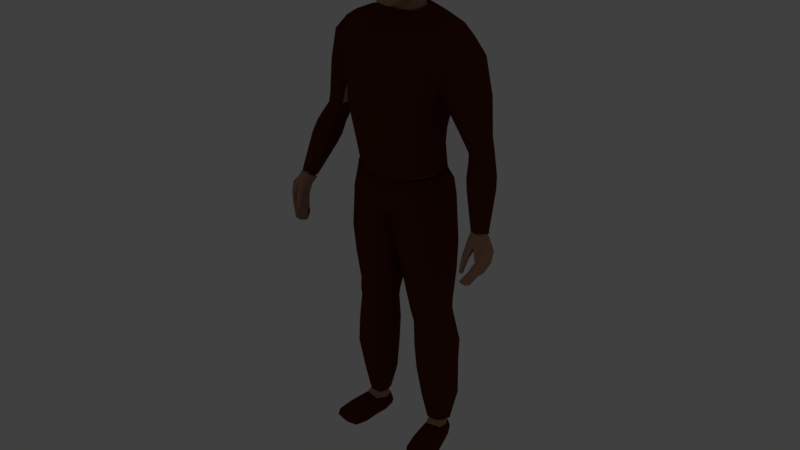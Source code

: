# Source: PlayerwithAnimation.blend  (saved by Blender 2.80.75; exported with 4.5.12 LTS)
import bpy
from mathutils import Matrix  # noqa: F401  (used for matrix-valued properties, if any)

bpy.ops.wm.read_factory_settings(use_empty=True)
scene = bpy.context.scene
scene.name = 'Scene'

# ---- collections
col_collection_1 = bpy.data.collections.new('Collection 1'); scene.collection.children.link(col_collection_1)

# ---- materials (node trees are filled in below, after node groups)
mat_material = bpy.data.materials.new('Material')
mat_material.alpha_threshold = 0.0
mat_material.use_transparent_shadow = False
mat_material.diffuse_color = (0.477, 0.2724, 0.1667, 1.0)
mat_material.roughness = 0.5
mat_material.line_color = (0.0, 0.0, 0.0, 1.0)
mat_spodnie = bpy.data.materials.new('Spodnie')
mat_spodnie.alpha_threshold = 0.0
mat_spodnie.use_transparent_shadow = False
mat_spodnie.diffuse_color = (0.0985, 0.02197, 0.007073, 1.0)
mat_spodnie.roughness = 0.5
mat_spodnie.specular_intensity = 0.0
mat_zbrojak = bpy.data.materials.new('zbrojak')
mat_zbrojak.use_transparent_shadow = False
mat_metallic_paint = bpy.data.materials.new('Metallic Paint')
mat_metallic_paint.alpha_threshold = 0.0
mat_metallic_paint.use_transparent_shadow = False
mat_metallic_paint.diffuse_color = (0.0, 0.0, 0.4564, 1.0)
mat_metallic_paint.roughness = 0.5
mat_koszula = bpy.data.materials.new('koszula')
mat_koszula.use_transparent_shadow = False
mat_molten = bpy.data.materials.new('Molten')
mat_molten.alpha_threshold = 0.0
mat_molten.use_transparent_shadow = False
mat_molten.roughness = 0.5

# ---- node groups
ng_metallicpaint__000 = bpy.data.node_groups.new('MetallicPaint..000', 'ShaderNodeTree')
_s = ng_metallicpaint__000.interface.new_socket(name='Shader', in_out='OUTPUT', socket_type='NodeSocketShader')
_s = ng_metallicpaint__000.interface.new_socket(name='PaintColor', in_out='INPUT', socket_type='NodeSocketColor')
_s.default_value = (0.8, 0.8, 0.8, 1.0)
_s = ng_metallicpaint__000.interface.new_socket(name='SpecularColor', in_out='INPUT', socket_type='NodeSocketColor')
_s.default_value = (0.8, 0.8, 0.8, 1.0)
_N = ng_metallicpaint__000.nodes; _L = ng_metallicpaint__000.links
n0 = _N.new('ShaderNodeLayerWeight'); n0.name = 'Layer Weight'; n0.location = (-186, 126)
n0.width = 150
n0.inputs[0].default_value = 0.7
n1 = _N.new('ShaderNodeMath'); n1.name = 'Math'; n1.location = (8, 139)
n1.width = 130
n1.operation = 'MULTIPLY'
n1.inputs[1].default_value = 1.7
n2 = _N.new('ShaderNodeMixShader'); n2.name = 'Mix Shader'; n2.location = (186, 1)
n2.width = 150
n3 = _N.new('ShaderNodeMix'); n3.name = 'Mix'; n3.location = (-135, -129)
n3.width = 113
n3.data_type = 'RGBA'
n3.inputs[0].default_value = 0.15
n4 = _N.new('ShaderNodeBsdfAnisotropic'); n4.name = 'Glossy BSDF'; n4.location = (0, -139)
n4.width = 163
n4.distribution = 'BECKMANN'
n4.inputs[1].default_value = 0.09995
n5 = _N.new('ShaderNodeBsdfAnisotropic'); n5.name = 'Glossy BSDF.001'; n5.location = (-76, 5)
n5.width = 171
n5.distribution = 'BECKMANN'
n5.inputs[1].default_value = 0.7642
n6 = _N.new('NodeGroupInput'); n6.name = 'Group Input'; n6.location = (-491, -119)
n7 = _N.new('ShaderNodeHueSaturation'); n7.name = 'Hue Saturation Value'; n7.location = (-309, -4)
n7.label = 'Repeat Color'
n8 = _N.new('NodeGroupOutput'); n8.name = 'Group Output'; n8.location = (374, 9)
_L.new(n2.outputs[0], n8.inputs[0])
_L.new(n4.outputs[0], n2.inputs[2])
_L.new(n5.outputs[0], n2.inputs[1])
_L.new(n3.outputs[2], n4.inputs[0])
_L.new(n0.outputs[0], n1.inputs[0])
_L.new(n6.outputs[1], n3.inputs[7])
_L.new(n1.outputs[0], n2.inputs[0])
_L.new(n6.outputs[0], n7.inputs[4])
_L.new(n7.outputs[0], n5.inputs[0])
_L.new(n7.outputs[0], n3.inputs[6])
n8.is_active_output = True

# ---- material node trees
mat_zbrojak.use_nodes = True; mat_zbrojak.node_tree.nodes.clear()
_N = mat_zbrojak.node_tree.nodes; _L = mat_zbrojak.node_tree.links
n0 = _N.new('ShaderNodeOutputMaterial'); n0.name = 'Material Output'; n0.location = (300, 300)
n1 = _N.new('ShaderNodeBsdfPrincipled'); n1.name = 'Principled BSDF'; n1.location = (10, 300)
n1.distribution = 'GGX'
n1.subsurface_method = 'BURLEY'
n1.inputs[3].default_value = 1.45
n1.inputs[27].default_value = (0.0, 0.0, 0.0, 1.0)
n1.inputs[28].default_value = 1.0
_L.new(n1.outputs[0], n0.inputs[0])
n0.is_active_output = True
mat_metallic_paint.use_nodes = True; mat_metallic_paint.node_tree.nodes.clear()
_N = mat_metallic_paint.node_tree.nodes; _L = mat_metallic_paint.node_tree.links
n0 = _N.new('ShaderNodeRGB'); n0.name = 'RGB'; n0.location = (-347, -10)
n0.outputs[0].default_value = (0.8, 0.8, 0.8, 1.0)
n1 = _N.new('ShaderNodeRGB'); n1.name = 'RGB.001'; n1.location = (-347, 187)
n1.outputs[0].default_value = (0.2489, 0.253, 0.2243, 1.0)
n2 = _N.new('ShaderNodeOutputMaterial'); n2.name = 'Material Output'; n2.location = (192, 44)
n2.width = 154
n3 = _N.new('ShaderNodeGroup'); n3.name = 'Group'; n3.location = (-107, 60)
n3.width = 200
n3.node_tree = ng_metallicpaint__000
_L.new(n3.outputs[0], n2.inputs[0])
_L.new(n0.outputs[0], n3.inputs[1])
_L.new(n1.outputs[0], n3.inputs[0])
n2.is_active_output = True
mat_koszula.use_nodes = True; mat_koszula.node_tree.nodes.clear()
_N = mat_koszula.node_tree.nodes; _L = mat_koszula.node_tree.links
n0 = _N.new('ShaderNodeOutputMaterial'); n0.name = 'Material Output'; n0.location = (300, 300)
n1 = _N.new('ShaderNodeBsdfPrincipled'); n1.name = 'Principled BSDF'; n1.location = (10, 300)
n1.distribution = 'GGX'
n1.subsurface_method = 'BURLEY'
n1.inputs[0].default_value = (0.09465, 0.8, 0.1569, 1.0)
n1.inputs[3].default_value = 1.45
n1.inputs[27].default_value = (0.0, 0.0, 0.0, 1.0)
n1.inputs[28].default_value = 1.0
_L.new(n1.outputs[0], n0.inputs[0])
n0.is_active_output = True
mat_molten.use_nodes = True; mat_molten.node_tree.nodes.clear()
_N = mat_molten.node_tree.nodes; _L = mat_molten.node_tree.links
n0 = _N.new('ShaderNodeBlackbody'); n0.name = 'Blackbody'; n0.location = (376, 239)
n0.width = 156
n1 = _N.new('ShaderNodeValToRGB'); n1.name = 'ColorRamp'; n1.location = (376, 148)
while len(n1.color_ramp.elements) > 1: n1.color_ramp.elements.remove(n1.color_ramp.elements[-1])
n1.color_ramp.elements[0].position = 0.5182; n1.color_ramp.elements[0].color = (0.0, 0.0, 0.0, 1.0)
_e = n1.color_ramp.elements.new(1.0); _e.color = (1.0, 1.0, 1.0, 1.0)
n2 = _N.new('ShaderNodeEmission'); n2.name = 'Emission'; n2.location = (716, 126)
n3 = _N.new('ShaderNodeOutputMaterial'); n3.name = 'Material Output'; n3.location = (1206, 44)
n4 = _N.new('ShaderNodeBump'); n4.name = 'Bump'; n4.location = (376, -76)
n4.inputs[0].default_value = 0.4545
n4.inputs[1].default_value = 0.1
n4.inputs[2].default_value = 1.0
n5 = _N.new('ShaderNodeMixShader'); n5.name = 'Mix Shader'; n5.location = (966, 57)
n5.inputs[0].default_value = 0.3909
n6 = _N.new('ShaderNodeMath'); n6.name = 'Math'; n6.location = (136, 73)
n6.operation = 'MULTIPLY'
n6.inputs[1].default_value = 2500.0
n7 = _N.new('ShaderNodeBsdfAnisotropic'); n7.name = 'Glossy BSDF'; n7.location = (716, 14)
n7.distribution = 'GGX'
n7.inputs[1].default_value = 0.7692
n8 = _N.new('ShaderNodeMix'); n8.name = 'Mix'; n8.location = (-683, 83)
n8.data_type = 'RGBA'
n8.inputs[0].default_value = 0.1909
n9 = _N.new('ShaderNodeTexCoord'); n9.name = 'Texture Coordinate'; n9.location = (-1346, 115)
n9.width = 142
n10 = _N.new('ShaderNodeMapping'); n10.name = 'Mapping'; n10.location = (-1103, 222)
n11 = _N.new('ShaderNodeTexNoise'); n11.name = 'Noise Texture'; n11.location = (-1103, -68)
n11.inputs[2].default_value = 3.1
n11.inputs[3].default_value = 7.6
n11.inputs[8].default_value = 1.45
n12 = _N.new('ShaderNodeTexNoise'); n12.name = 'Noise Texture.001'; n12.location = (-443, 79)
n12.inputs[2].default_value = 2.5
n12.inputs[3].default_value = 16.0
n13 = _N.new('ShaderNodeValToRGB'); n13.name = 'ColorRamp.001'; n13.location = (-203, 103)
while len(n13.color_ramp.elements) > 1: n13.color_ramp.elements.remove(n13.color_ramp.elements[-1])
n13.color_ramp.elements[0].position = 0.2318; n13.color_ramp.elements[0].color = (0.0, 0.0, 0.0, 1.0)
_e = n13.color_ramp.elements.new(0.6); _e.color = (1.0, 1.0, 1.0, 1.0)
_L.new(n12.outputs[1], n13.inputs[0])
_L.new(n6.outputs[0], n0.inputs[0])
_L.new(n13.outputs[0], n6.inputs[0])
_L.new(n2.outputs[0], n5.inputs[1])
_L.new(n0.outputs[0], n2.inputs[0])
_L.new(n9.outputs[3], n10.inputs[0])
_L.new(n13.outputs[0], n1.inputs[0])
_L.new(n1.outputs[0], n2.inputs[1])
_L.new(n10.outputs[0], n8.inputs[6])
_L.new(n5.outputs[0], n3.inputs[0])
_L.new(n7.outputs[0], n5.inputs[2])
_L.new(n4.outputs[0], n7.inputs[4])
_L.new(n6.outputs[0], n4.inputs[3])
_L.new(n8.outputs[2], n12.inputs[0])
_L.new(n11.outputs[1], n8.inputs[7])
_L.new(n9.outputs[3], n11.inputs[0])
n3.is_active_output = True

# ---- world
world_world = bpy.data.worlds.new('World'); scene.world = world_world
world_world.color = (0.05088, 0.05088, 0.05088)
world_world.use_sun_shadow = False
world_world.sun_shadow_jitter_overblur = 0.0
world_world.cycles.sampling_method = 'MANUAL'

# ---- meshes
me_material_preview_mesh_001 = bpy.data.meshes.new('Material_Preview_Mesh.001')
me_material_preview_mesh_001.from_pydata([], [], [])
me_material_preview_mesh_001.use_remesh_preserve_volume = False
me_material_preview_mesh_001.use_remesh_preserve_attributes = False
me_material_preview_mesh_001.use_mirror_vertex_groups = False
me_material_preview_mesh_001.update()
me_cube = bpy.data.meshes.new('Cube')
me_cube.from_pydata([(0.03386, 0.07727, 1.711), (0.07845, -0.03646, 1.709), (0.03178, -0.06259, 1.536), (0.03536, -0.04491, 1.764), (0.03879, 0.03405, 1.764), (0.04413, 0.02926, 1.562), (0.02957, -0.09371, 1.599), (0.03258, -0.0929, 1.702), (0.07466, -0.03889, 1.611), (0.07226, 0.0273, 1.626), (0.07946, 0.02969, 1.711), (0.02717, 0.07649, 1.629), (0.03609, 0.06179, 1.74), (0.05202, 0.05526, 1.626), (0.05779, 0.02571, 1.585), (0.0641, -0.03972, 1.743), (0.05563, -0.07004, 1.6), (0.02817, -0.08479, 1.544), (0.02998, 0.05329, 1.585), (0.06039, 0.05633, 1.704), (0.05839, -0.04397, 1.565), (0.06665, 0.02979, 1.743), (0.06025, -0.06883, 1.698), (0.03279, -0.07937, 1.737), (0.0, -0.04798, 1.77), (0.0, 0.03713, 1.772), (0.03905, -0.002654, 1.774), (0.0, -0.06565, 1.529), (0.04595, 0.06864, 1.511), (0.03484, -0.01636, 1.552), (0.03228, -0.09464, 1.657), (0.0, -0.1037, 1.601), (0.0, -0.1029, 1.708), (0.08106, -0.03593, 1.663), (0.07924, 0.03003, 1.671), (0.08182, -0.004906, 1.622), (0.08643, -0.001615, 1.717), (0.03065, 0.08172, 1.675), (0.0, 0.08543, 1.631), (0.0, 0.08624, 1.719), (0.04808, -0.06667, 1.569), (0.05337, -0.06417, 1.727), (0.04889, 0.04774, 1.597), (0.05641, 0.05012, 1.729), (0.05733, 0.05843, 1.668), (0.064, -0.008078, 1.576), (0.07, -0.002388, 1.752), (0.06061, -0.06807, 1.653), (0.08899, -0.001971, 1.674), (0.0, 0.05934, 1.584), (0.0, 0.06795, 1.748), (0.0, -0.09111, 1.541), (0.0, -0.08569, 1.743), (0.0, -0.002703, 1.783), (0.0, -0.01636, 1.544), (0.0, -0.1065, 1.662), (0.0, 0.09203, 1.681), (0.1288, 0.06329, 0.9783), (0.1207, -0.04331, 0.9722), (0.1889, -0.005905, 1.439), (0.0, 0.09911, 0.8979), (0.0, -0.07438, 0.8849), (0.0, 0.08315, 1.476), (0.0, -0.03541, 1.463), (0.117, 0.03294, 1.109), (0.1375, 0.04012, 1.231), (0.1688, 0.07099, 1.333), (0.1139, -0.04701, 1.103), (0.1336, -0.05252, 1.229), (0.0, 0.05665, 1.086), (0.0, 0.0688, 1.21), (0.0, 0.1136, 1.328), (0.0, -0.1203, 1.325), (0.0, -0.1053, 1.21), (0.0, -0.09308, 1.081), (0.02557, 0.1009, 0.8916), (0.02686, -0.07603, 0.8908), (0.06873, 0.09826, 1.475), (0.0681, -0.03541, 1.475), (0.04718, -0.09308, 1.09), (0.04738, -0.1053, 1.219), (0.06153, -0.1089, 1.315), (0.0427, 0.1251, 1.319), (0.03947, 0.08023, 1.216), (0.03938, 0.06678, 1.089), (0.0, 0.05773, 1.543), (0.0, -0.01199, 1.512), (0.031, 0.05773, 1.543), (0.03743, -0.01199, 1.512), (0.153, 0.0632, 0.08961), (0.157, 0.02889, 0.09008), (0.111, 0.05457, 0.08882), (0.1173, 0.01526, 0.08954), (0.1308, -0.04651, 0.9187), (0.1399, 0.06265, 0.9236), (0.02689, 0.07729, 0.843), (0.02831, -0.05995, 0.8413), (0.0, -0.0936, 0.9755), (0.1241, 0.05376, 1.044), (0.1187, -0.04755, 1.038), (0.0, 0.09737, 0.9748), (0.04006, -0.0936, 0.9842), (0.03544, 0.1088, 0.9835), (0.1393, -0.01249, 0.5567), (0.146, 0.04803, 0.5579), (0.06887, 0.05171, 0.555), (0.06863, -0.01635, 0.5529), (0.1451, -0.004457, 0.4852), (0.1506, 0.05063, 0.4873), (0.08596, 0.0522, 0.4783), (0.08604, -0.008619, 0.4761), (0.1565, 0.05617, 0.7719), (0.03755, 0.05905, 0.7565), (0.03747, -0.03909, 0.7533), (0.1462, -0.03997, 0.769), (0.1701, 0.004561, 0.2904), (0.1773, 0.07643, 0.2966), (0.09337, 0.07008, 0.2951), (0.09376, -0.001634, 0.2886), (0.1483, 0.04328, 0.5229), (0.07744, 0.04799, 0.5169), (0.07738, -0.01355, 0.5136), (0.1423, -0.01213, 0.52), (0.07938, 0.09086, 0.9311), (0.07896, -0.06891, 0.9322), (0.1367, 0.08847, 1.455), (0.1369, -0.02614, 1.458), (0.09683, -0.07318, 1.094), (0.1124, -0.08242, 1.22), (0.1336, -0.08588, 1.321), (0.1326, 0.1113, 1.316), (0.1109, 0.06766, 1.218), (0.09554, 0.05685, 1.1), (0.1301, 0.06766, 0.08762), (0.1394, 0.0174, 0.08826), (0.08388, -0.07341, 0.8797), (0.08393, 0.08567, 0.8732), (0.08451, 0.08992, 1.01), (0.08994, -0.07508, 1.013), (0.1076, -0.03176, 0.5547), (0.1078, 0.06752, 0.5558), (0.119, -0.02182, 0.4797), (0.1188, 0.069, 0.4841), (0.0961, 0.0774, 0.7638), (0.09591, -0.06268, 0.7608), (0.1352, -0.01218, 0.289), (0.1356, 0.09565, 0.2962), (0.1135, 0.06225, 0.5201), (0.1135, -0.03041, 0.5164), (0.1375, 0.01234, 0.9878), (0.0, 0.01242, 0.8791), (0.1228, -0.004197, 1.108), (0.1441, -0.002991, 1.231), (0.01179, 0.01217, 0.8795), (0.08309, 0.02921, 1.485), (0.0, 0.06864, 1.508), (0.05236, 0.03168, 1.532), (0.1632, 0.04855, 0.09016), (0.1049, 0.03183, 0.08922), (0.01126, 0.009412, 0.8338), (0.1492, 0.01104, 0.9309), (0.1316, 0.002012, 1.047), (0.05621, 0.01801, 0.5528), (0.1535, 0.01973, 0.5577), (0.07468, 0.02174, 0.4757), (0.1575, 0.02479, 0.4876), (0.166, 0.01051, 0.7721), (0.02074, 0.01095, 0.7527), (0.08032, 0.03297, 0.2915), (0.1851, 0.04208, 0.2939), (0.1555, 0.01535, 0.5225), (0.06547, 0.01581, 0.5139), (0.109, 0.06812, 0.0211), (0.1379, 0.02931, 1.466), (0.1824, 0.07772, 1.382), (0.1824, -0.03106, 1.386), (0.0, 0.1091, 1.403), (0.0, -0.0833, 1.394), (0.05171, 0.1205, 1.398), (0.06253, -0.0833, 1.391), (0.134, -0.06521, 1.392), (0.1336, 0.1076, 1.392), (0.188, 0.06639, 1.433), (0.1632, -0.04016, 1.328), (0.1924, 0.0292, 1.443), (0.1764, 0.01678, 1.32), (0.2109, 0.07772, 1.331), (0.2287, 0.06639, 1.387), (0.2129, -0.03105, 1.334), (0.2308, -0.005902, 1.395), (0.2355, 0.0292, 1.396), (0.1851, 0.01679, 1.275), (0.1864, -0.02644, 1.286), (0.1886, 0.06733, 1.29), (0.3407, -0.04109, 0.8878), (0.2891, 0.05239, 1.114), (0.3081, 0.04626, 1.128), (0.2855, -0.006422, 1.134), (0.3078, 0.007354, 1.142), (0.3141, 0.02547, 1.135), (0.2558, 0.02171, 1.11), (0.2595, -0.0007832, 1.122), (0.2653, 0.04918, 1.107), (0.3439, -0.02927, 1.04), (0.3626, -0.03911, 0.8973), (0.353, -0.07907, 0.9142), (0.3686, -0.0661, 0.9175), (0.3704, -0.05025, 0.905), (0.328, -0.0717, 0.9059), (0.334, -0.08363, 0.9168), (0.3293, -0.05267, 0.894), (0.3218, -0.04851, 1.032), (0.2954, -0.04475, 1.021), (0.2915, -0.02113, 1.008), (0.3465, -0.01013, 1.03), (0.342, 0.004808, 1.026), (0.32, 0.01128, 1.009), (0.2975, 0.007889, 1.002), (0.272, 0.02796, 1.296), (0.2095, -0.01945, 1.219), (0.2662, -0.002521, 1.299), (0.2416, -0.02472, 1.255), (0.2669, 0.06097, 1.287), (0.2446, 0.07094, 1.244), (0.2165, 0.06286, 1.215), (0.2087, 0.01835, 1.207), (0.336, -0.1424, 0.7711), (0.3317, -0.09603, 0.8995), (0.3432, -0.07165, 0.7623), (0.342, -0.03377, 0.8788), (0.3425, -0.1421, 0.7695), (0.3621, -0.09081, 0.9044), (0.3491, -0.07133, 0.7609), (0.3657, -0.03535, 0.885), (0.3718, -0.1142, 0.8366), (0.3721, -0.04347, 0.8074), (0.382, -0.04347, 0.8091), (0.3828, -0.1142, 0.8385), (0.3586, -0.05901, 0.7732), (0.3664, -0.05901, 0.7733), (0.3671, -0.1271, 0.8064), (0.3583, -0.1271, 0.8062), (0.3574, -0.1062, 0.8802), (0.3673, -0.03336, 0.8442), (0.3838, -0.03336, 0.8468), (0.3852, -0.1041, 0.8746), (0.3329, -0.09779, 0.7456), (0.3331, -0.1226, 0.7533), (0.3275, -0.07622, 0.8893), (0.3308, -0.05046, 0.8879), (0.3451, -0.122, 0.7505), (0.3448, -0.09715, 0.7427), (0.3783, -0.05046, 0.895), (0.3763, -0.07238, 0.9032), (0.3873, -0.06956, 0.8195), (0.3873, -0.09189, 0.8294), (0.3672, -0.09189, 0.8259), (0.3672, -0.06956, 0.816), (0.3547, -0.1044, 0.7951), (0.3544, -0.0862, 0.7881), (0.3707, -0.08169, 0.7844), (0.3707, -0.1044, 0.7954), (0.3928, -0.06001, 0.8577), (0.3928, -0.08206, 0.8667), (0.3513, -0.0838, 0.8676), (0.359, -0.06001, 0.8524), (0.3324, -0.1393, 0.8014), (0.3323, -0.127, 0.8465), (0.3293, -0.1287, 0.7951), (0.3283, -0.1132, 0.8416), (0.3403, -0.1393, 0.8004), (0.3489, -0.127, 0.8439), (0.3407, -0.1287, 0.7961), (0.3479, -0.1132, 0.839), (0.121, -0.1078, 0.004409), (0.1196, -0.1086, 0.0243), (0.1108, 0.06413, 0.008674), (0.107, 0.06426, 0.04792), (0.1974, -0.09324, 0.004409), (0.199, -0.09344, 0.0243), (0.1452, 0.07046, 0.008801), (0.1459, 0.07096, 0.04815), (0.1086, -0.01296, 0.01058), (0.1114, -0.009678, 0.06008), (0.174, -0.0004661, 0.01058), (0.1658, 0.00164, 0.06044), (0.0999, 0.0293, 0.05284), (0.1596, 0.03946, 0.0064), (0.1073, 0.02948, 0.0064), (0.1631, 0.0423, 0.05299), (0.1268, 0.06932, 0.007387), (0.1244, 0.07464, 0.04682), (0.1598, -0.1038, 0.00286), (0.16, -0.1045, 0.02524), (0.1402, -0.008579, 0.06522), (0.1413, -0.006952, 0.00769), (0.1334, 0.03455, 0.00318), (0.1184, -0.1129, 0.01396), (0.1456, 0.07454, 0.02104), (0.2016, -0.09697, 0.01396), (0.18, 0.001214, 0.02293), (0.1024, -0.0136, 0.02293), (0.1641, 0.04186, 0.01931), (0.1022, 0.03005, 0.01931), (0.1616, -0.1133, 0.01398), (0.1253, 0.07684, 0.02171), (0.1138, -0.06365, 0.005319), (0.1892, -0.04831, 0.03579), (0.1121, -0.06301, 0.03579), (0.1878, -0.04954, 0.005319), (0.1507, -0.05607, 0.04032), (0.1509, -0.05709, 0.002236), (0.1072, -0.06583, 0.01628), (0.1947, -0.04913, 0.01628), (0.04867, -0.01593, 1.492), (0.0, -0.01593, 1.489), (0.06134, 0.02993, 1.505), (0.3042, 0.02617, 1.178), (0.2453, -0.006726, 1.148), (0.274, -0.0125, 1.166), (0.2978, 0.004056, 1.184), (0.2982, 0.05103, 1.17), (0.2776, 0.05842, 1.148), (0.2516, 0.05379, 1.134), (0.2422, 0.02072, 1.135), (0.3233, -0.006289, 1.111), (0.2698, -0.01562, 1.09), (0.3228, 0.03403, 1.096), (0.299, 0.0405, 1.081), (0.2747, 0.03711, 1.073), (0.297, -0.02162, 1.102), (0.2659, 0.008091, 1.078), (0.3287, 0.01206, 1.104), (0.1657, 0.06507, 0.3922), (0.08798, 0.06257, 0.3867), (0.08823, -0.006811, 0.3821), (0.1591, -0.001388, 0.3879), (0.1273, 0.08475, 0.3903), (0.1272, -0.01924, 0.3842), (0.1734, 0.03357, 0.3909), (0.07524, 0.0272, 0.3834), (0.1637, 0.0185, 0.1763), (0.1652, 0.07434, 0.1792), (0.09903, 0.06636, 0.178), (0.1026, 0.007885, 0.175), (0.1361, 0.00359, 0.1746), (0.1313, 0.08671, 0.1779), (0.08895, 0.0348, 0.1764), (0.1749, 0.04861, 0.1781), (0.1458, -0.02769, 0.6688), (0.1546, 0.05352, 0.6709), (0.05292, 0.05692, 0.6614), (0.05275, -0.02924, 0.6587), (0.1034, 0.07463, 0.6656), (0.1032, -0.04946, 0.6635), (0.1634, 0.01518, 0.6709), (0.03764, 0.01452, 0.6583), (0.1499, 0.0531, 1.293), (0.0, 0.08641, 1.284), (0.0, -0.102, 1.282), (0.04687, 0.0966, 1.28), (0.05998, -0.0957, 1.28), (0.1219, -0.0752, 1.283), (0.1208, 0.08473, 1.28), (0.1563, 0.008506, 1.286), (0.1454, -0.03977, 1.29)], [], [(0, 37, 56, 39), (0, 39, 50, 12), (0, 12, 43, 19), (0, 19, 44, 37), (1, 33, 48, 36), (1, 36, 46, 15), (1, 15, 41, 22), (1, 22, 47, 33), (2, 27, 54, 29), (2, 29, 45, 20), (2, 20, 40, 17), (2, 17, 51, 27), (3, 15, 46, 26), (3, 26, 53, 24), (3, 24, 52, 23), (3, 23, 41, 15), (4, 21, 43, 12), (4, 12, 50, 25), (4, 25, 53, 26), (4, 26, 46, 21), (18, 87, 85, 49), (5, 18, 42, 14), (5, 14, 45, 29), (5, 156, 87, 18), (6, 17, 40, 16), (6, 16, 47, 30), (6, 30, 55, 31), (6, 31, 51, 17), (7, 30, 47, 22), (7, 22, 41, 23), (7, 23, 52, 32), (7, 32, 55, 30), (8, 20, 45, 35), (8, 35, 48, 33), (8, 33, 47, 16), (8, 16, 40, 20), (9, 14, 42, 13), (9, 13, 44, 34), (9, 34, 48, 35), (9, 35, 45, 14), (10, 34, 44, 19), (10, 19, 43, 21), (10, 21, 46, 36), (10, 36, 48, 34), (11, 18, 49, 38), (11, 38, 56, 37), (11, 37, 44, 13), (11, 13, 42, 18), (102, 75, 60, 100), (179, 78, 63, 177), (28, 155, 85, 87), (153, 76, 61, 150), (101, 79, 74, 97), (79, 80, 73, 74), (361, 81, 72, 359), (178, 82, 71, 176), (360, 83, 70, 358), (83, 84, 69, 70), (161, 151, 67, 99), (151, 152, 68, 67), (364, 185, 183, 365), (131, 132, 84, 83), (363, 131, 83, 360), (181, 130, 82, 178), (362, 129, 81, 361), (127, 128, 80, 79), (138, 127, 79, 101), (348, 341, 90, 157), (173, 154, 78, 126), (180, 126, 78, 179), (137, 123, 75, 102), (29, 88, 156, 5), (316, 28, 87, 156), (315, 314, 88, 86), (90, 285, 289, 157), (346, 342, 89, 133), (347, 343, 91, 158), (345, 344, 92, 134), (124, 76, 96, 135), (153, 75, 95, 159), (123, 57, 94, 136), (149, 58, 93, 160), (132, 137, 102, 84), (124, 138, 101, 76), (149, 161, 99, 58), (76, 101, 97, 61), (84, 102, 100, 69), (354, 352, 106, 139), (356, 351, 105, 162), (353, 350, 104, 140), (355, 349, 103, 163), (148, 121, 110, 141), (171, 120, 109, 164), (147, 119, 108, 142), (170, 122, 107, 165), (160, 93, 114, 166), (136, 94, 111, 143), (159, 95, 112, 167), (135, 96, 113, 144), (338, 335, 118, 145), (340, 334, 117, 168), (337, 333, 116, 146), (339, 336, 115, 169), (163, 103, 122, 170), (140, 104, 119, 147), (162, 105, 120, 171), (139, 106, 121, 148), (103, 139, 148, 122), (105, 140, 147, 120), (334, 337, 146, 117), (336, 338, 145, 115), (93, 135, 144, 114), (95, 136, 143, 112), (120, 147, 142, 109), (122, 148, 141, 107), (351, 353, 140, 105), (349, 354, 139, 103), (58, 99, 138, 124), (64, 98, 137, 132), (75, 123, 136, 95), (58, 124, 135, 93), (341, 345, 134, 90), (343, 346, 133, 91), (134, 294, 285, 90), (98, 57, 123, 137), (175, 59, 126, 180), (184, 173, 126, 59), (99, 67, 127, 138), (67, 68, 128, 127), (365, 183, 129, 362), (174, 66, 130, 181), (357, 65, 131, 363), (65, 64, 132, 131), (182, 125, 173, 184), (92, 283, 294, 134), (106, 162, 171, 121), (104, 163, 170, 119), (333, 339, 169, 116), (335, 340, 168, 118), (96, 159, 167, 113), (94, 160, 166, 111), (119, 170, 165, 108), (121, 171, 164, 110), (350, 355, 163, 104), (352, 356, 162, 106), (57, 98, 161, 149), (57, 149, 160, 94), (76, 153, 159, 96), (344, 347, 158, 92), (158, 286, 283, 92), (314, 316, 156, 88), (54, 86, 88, 29), (125, 77, 154, 173), (342, 348, 157, 89), (357, 66, 185, 364), (64, 65, 152, 151), (98, 64, 151, 161), (75, 153, 150, 60), (182, 174, 181, 125), (183, 175, 180, 129), (129, 180, 179, 81), (125, 181, 178, 77), (77, 178, 176, 62), (81, 179, 177, 72), (317, 320, 198, 199), (321, 317, 199, 196), (319, 318, 201, 197), (320, 319, 197, 198), (184, 59, 189, 190), (174, 182, 187, 186), (66, 174, 186, 193), (185, 66, 193, 191), (183, 185, 191, 192), (59, 175, 188, 189), (175, 183, 192, 188), (182, 184, 190, 187), (215, 214, 207, 204), (211, 212, 209, 205), (203, 211, 205, 206), (212, 213, 208, 209), (322, 321, 196, 195), (323, 322, 195, 202), (324, 323, 202, 200), (318, 324, 200, 201), (207, 252, 233, 204), (206, 253, 252, 207), (205, 231, 253, 206), (209, 227, 231, 205), (214, 203, 206, 207), (216, 215, 204, 194), (217, 216, 194, 210), (213, 217, 210, 208), (331, 329, 217, 213), (329, 328, 216, 217), (328, 327, 215, 216), (332, 325, 203, 214), (326, 331, 213, 212), (325, 330, 211, 203), (330, 326, 212, 211), (327, 332, 214, 215), (192, 191, 225, 219), (191, 193, 224, 225), (193, 186, 223, 224), (186, 187, 222, 223), (189, 188, 221, 220), (188, 192, 219, 221), (187, 190, 218, 222), (190, 189, 220, 218), (265, 249, 229, 243), (243, 229, 233, 244), (263, 253, 231, 245), (245, 231, 227, 242), (247, 250, 230, 226), (208, 248, 227, 209), (240, 237, 234, 241), (261, 255, 237, 240), (238, 235, 236, 239), (259, 257, 235, 238), (246, 259, 238, 228), (228, 238, 239, 232), (250, 261, 240, 230), (230, 240, 241, 226), (237, 245, 242, 234), (255, 263, 245, 237), (235, 243, 244, 236), (257, 265, 243, 235), (234, 242, 264, 256), (256, 264, 265, 257), (236, 244, 262, 254), (254, 262, 263, 255), (232, 239, 260, 251), (251, 260, 261, 250), (226, 241, 258, 247), (247, 258, 259, 246), (241, 234, 256, 258), (258, 256, 257, 259), (239, 236, 254, 260), (260, 254, 255, 261), (210, 249, 248, 208), (194, 229, 249, 210), (228, 232, 251, 246), (246, 251, 250, 247), (244, 233, 252, 262), (262, 252, 253, 263), (264, 248, 249, 265), (266, 267, 269, 268), (268, 269, 273, 272), (272, 273, 271, 270), (270, 271, 267, 266), (268, 272, 270, 266), (273, 269, 248, 264), (204, 233, 229, 194), (271, 273, 264, 242), (269, 267, 227, 248), (267, 271, 242, 227), (303, 286, 277, 172), (305, 291, 281, 298), (313, 307, 279, 299), (304, 293, 275, 297), (311, 309, 278, 292), (310, 308, 275, 293), (91, 277, 286, 158), (296, 287, 284, 295), (302, 289, 285, 300), (312, 308, 283, 301), (298, 281, 289, 302), (290, 280, 287, 296), (133, 291, 277, 91), (301, 283, 286, 303), (89, 281, 291, 133), (276, 290, 296, 288), (288, 296, 295, 282), (157, 289, 281, 89), (307, 310, 293, 279), (306, 311, 292, 274), (299, 279, 293, 304), (172, 277, 291, 305), (276, 172, 305, 290), (278, 299, 304, 292), (282, 301, 303, 288), (280, 298, 302, 287), (306, 312, 301, 282), (287, 302, 300, 284), (292, 304, 297, 274), (309, 313, 299, 278), (290, 305, 298, 280), (288, 303, 172, 276), (284, 300, 313, 309), (274, 297, 312, 306), (282, 295, 311, 306), (285, 294, 310, 307), (297, 275, 308, 312), (294, 283, 308, 310), (295, 284, 309, 311), (300, 285, 307, 313), (78, 154, 316, 314), (63, 78, 314, 315), (154, 77, 28, 316), (77, 62, 155, 28), (219, 225, 324, 318), (225, 224, 323, 324), (224, 223, 322, 323), (223, 222, 321, 322), (220, 221, 319, 320), (221, 219, 318, 319), (222, 218, 317, 321), (218, 220, 320, 317), (196, 199, 332, 327), (197, 201, 326, 330), (198, 197, 330, 325), (201, 200, 331, 326), (199, 198, 325, 332), (195, 196, 327, 328), (202, 195, 328, 329), (200, 202, 329, 331), (110, 164, 340, 335), (108, 165, 339, 333), (107, 141, 338, 336), (109, 142, 337, 334), (165, 107, 336, 339), (142, 108, 333, 337), (164, 109, 334, 340), (141, 110, 335, 338), (116, 169, 348, 342), (118, 168, 347, 344), (117, 146, 346, 343), (115, 145, 345, 341), (145, 118, 344, 345), (168, 117, 343, 347), (146, 116, 342, 346), (169, 115, 341, 348), (113, 167, 356, 352), (111, 166, 355, 350), (114, 144, 354, 349), (112, 143, 353, 351), (166, 114, 349, 355), (143, 111, 350, 353), (167, 112, 351, 356), (144, 113, 352, 354), (65, 357, 364, 152), (66, 357, 363, 130), (68, 365, 362, 128), (128, 362, 361, 80), (130, 363, 360, 82), (152, 364, 365, 68), (82, 360, 358, 71), (80, 361, 359, 73)])
me_cube.polygons.foreach_set('use_smooth', [True] * 347)
me_cube.materials.append(mat_material)
me_cube.materials.append(mat_spodnie)
me_cube.use_remesh_preserve_volume = False
me_cube.use_remesh_preserve_attributes = False
me_cube.use_mirror_vertex_groups = False
me_cube.update()
me_cube_002 = bpy.data.meshes.new('Cube.002')
me_cube_002.from_pydata([(0.1473, 0.07714, 0.9808), (0.1395, -0.05702, 0.9734), (0.0, 0.1171, 0.8842), (0.0, -0.08851, 0.8667), (0.02151, 0.1219, 0.8824), (0.0246, -0.09743, 0.8819), (0.1597, 0.0714, 0.08544), (0.1655, 0.02051, 0.08662), (0.1027, 0.06168, 0.08473), (0.1086, 0.005787, 0.08566), (0.1479, -0.06206, 0.9214), (0.158, 0.07716, 0.9255), (0.01131, 0.09408, 0.839), (0.01225, -0.07646, 0.8381), (0.0, -0.1067, 1.001), (0.1397, 0.05923, 1.014), (0.1343, -0.05373, 1.012), (0.0, 0.1109, 1.001), (0.04824, -0.1062, 1.002), (0.04163, 0.1217, 1.003), (0.1567, -0.02791, 0.556), (0.1638, 0.06298, 0.5567), (0.05274, 0.06795, 0.5509), (0.05208, -0.03211, 0.5486), (0.1629, -0.01942, 0.4851), (0.1683, 0.06492, 0.4919), (0.06887, 0.06797, 0.4784), (0.06997, -0.02503, 0.4724), (0.1745, 0.07098, 0.7722), (0.02148, 0.07551, 0.7531), (0.02094, -0.05491, 0.7491), (0.1635, -0.0555, 0.7686), (0.1886, -0.009536, 0.2837), (0.1742, 0.08807, 0.3074), (0.07549, 0.07795, 0.2946), (0.07868, -0.01918, 0.2862), (0.167, 0.05699, 0.5247), (0.06074, 0.06378, 0.5134), (0.06125, -0.02947, 0.5084), (0.1597, -0.02758, 0.5198), (0.08776, 0.1125, 0.9298), (0.08764, -0.09046, 0.9311), (0.1285, 0.07841, 0.08363), (0.1429, 0.005816, 0.0852), (0.08844, -0.09619, 0.8785), (0.08894, 0.1082, 0.8706), (0.0943, 0.102, 1.007), (0.1013, -0.08617, 1.007), (0.109, -0.05483, 0.5521), (0.1085, 0.09062, 0.5532), (0.1216, -0.0448, 0.4773), (0.1192, 0.09195, 0.4879), (0.09763, 0.1006, 0.7623), (0.09792, -0.08569, 0.758), (0.1382, -0.03515, 0.287), (0.1347, 0.0971, 0.2967), (0.1145, 0.08548, 0.5203), (0.1156, -0.0534, 0.5136), (0.1605, 0.01122, 0.9908), (0.0, 0.01365, 0.8558), (0.0, 0.01299, 0.8625), (0.1741, 0.04787, 0.08648), (0.09836, 0.03152, 0.08505), (0.0, 0.009247, 0.8314), (0.1721, 0.009326, 0.9345), (0.1488, 0.0006383, 1.014), (0.03346, 0.01843, 0.548), (0.1767, 0.01815, 0.5572), (0.05158, 0.02193, 0.473), (0.1806, 0.02332, 0.4901), (0.1891, 0.008591, 0.7729), (0.0, 0.01107, 0.7489), (0.05712, 0.03254, 0.2899), (0.1966, 0.04228, 0.2996), (0.1785, 0.01239, 0.5236), (0.04288, 0.01537, 0.5084), (0.1836, 0.07926, 0.3964), (0.07018, 0.07752, 0.3875), (0.07227, -0.02367, 0.3807), (0.1764, -0.01688, 0.3892), (0.1266, 0.08804, 0.3935), (0.1295, -0.04237, 0.3836), (0.1964, 0.03169, 0.3941), (0.052, 0.02701, 0.3827), (0.1772, 0.006888, 0.1734), (0.1771, 0.0867, 0.176), (0.08532, 0.07723, 0.1751), (0.09301, -0.006264, 0.172), (0.1398, -0.01378, 0.1717), (0.1291, 0.1038, 0.1748), (0.07175, 0.03393, 0.1734), (0.1924, 0.04843, 0.1752), (0.163, -0.04316, 0.6665), (0.1724, 0.06845, 0.6698), (0.0369, 0.07352, 0.6585), (0.03639, -0.0452, 0.6544), (0.1043, 0.09783, 0.6642), (0.1047, -0.0724, 0.66), (0.1865, 0.01334, 0.6694), (0.01475, 0.0148, 0.6542), (0.0, -0.1023, 1.001), (0.1396, 0.0593, 1.014), (0.1342, -0.04655, 1.012), (0.0, 0.1108, 1.001), (0.04831, -0.1012, 1.002), (0.04172, 0.1216, 1.003), (0.09427, 0.1019, 1.007), (0.1012, -0.08086, 1.007), (0.1486, 0.0008486, 1.014), (0.0, -0.08409, 1.002), (0.1276, 0.04812, 1.012), (0.1233, -0.04186, 1.011), (0.0, 0.08927, 1.002), (0.05472, -0.08366, 1.003), (0.04946, 0.09788, 1.003), (0.09142, 0.08215, 1.007), (0.09698, -0.0677, 1.007), (0.1348, 0.001448, 1.013)], [], [(19, 4, 2, 17), (60, 5, 3, 59), (91, 84, 7, 61), (46, 40, 4, 19), (89, 85, 6, 42), (90, 86, 8, 62), (88, 87, 9, 43), (41, 5, 13, 44), (60, 4, 12, 63), (40, 0, 11, 45), (58, 1, 10, 64), (41, 47, 18, 5), (58, 65, 16, 1), (5, 18, 14, 3), (97, 95, 23, 48), (99, 94, 22, 66), (96, 93, 21, 49), (98, 92, 20, 67), (57, 38, 27, 50), (75, 37, 26, 68), (56, 36, 25, 51), (74, 39, 24, 69), (64, 10, 31, 70), (45, 11, 28, 52), (63, 12, 29, 71), (44, 13, 30, 53), (81, 78, 35, 54), (83, 77, 34, 72), (80, 76, 33, 55), (82, 79, 32, 73), (67, 20, 39, 74), (49, 21, 36, 56), (66, 22, 37, 75), (48, 23, 38, 57), (20, 48, 57, 39), (22, 49, 56, 37), (77, 80, 55, 34), (79, 81, 54, 32), (10, 44, 53, 31), (12, 45, 52, 29), (37, 56, 51, 26), (39, 57, 50, 24), (94, 96, 49, 22), (92, 97, 48, 20), (1, 16, 47, 41), (4, 40, 45, 12), (1, 41, 44, 10), (84, 88, 43, 7), (86, 89, 42, 8), (15, 0, 40, 46), (23, 66, 75, 38), (21, 67, 74, 36), (76, 82, 73, 33), (78, 83, 72, 35), (13, 63, 71, 30), (11, 64, 70, 28), (36, 74, 69, 25), (38, 75, 68, 27), (93, 98, 67, 21), (95, 99, 66, 23), (0, 15, 65, 58), (0, 58, 64, 11), (5, 60, 63, 13), (87, 90, 62, 9), (85, 91, 61, 6), (4, 60, 59, 2), (27, 68, 83, 78), (25, 69, 82, 76), (24, 50, 81, 79), (26, 51, 80, 77), (69, 24, 79, 82), (51, 25, 76, 80), (68, 26, 77, 83), (50, 27, 78, 81), (33, 73, 91, 85), (35, 72, 90, 87), (34, 55, 89, 86), (32, 54, 88, 84), (54, 35, 87, 88), (72, 34, 86, 90), (55, 33, 85, 89), (73, 32, 84, 91), (30, 71, 99, 95), (28, 70, 98, 93), (31, 53, 97, 92), (29, 52, 96, 94), (70, 31, 92, 98), (52, 28, 93, 96), (71, 29, 94, 99), (53, 30, 95, 97), (47, 16, 102, 107), (19, 17, 103, 105), (16, 65, 108, 102), (46, 19, 105, 106), (65, 15, 101, 108), (15, 46, 106, 101), (14, 18, 104, 100), (18, 47, 107, 104), (104, 107, 116, 113), (107, 102, 111, 116), (105, 103, 112, 114), (102, 108, 117, 111), (106, 105, 114, 115), (108, 101, 110, 117), (101, 106, 115, 110), (100, 104, 113, 109)])
me_cube_002.polygons.foreach_set('use_smooth', [True] * 106)
me_cube_002.polygons.foreach_set('material_index', [1, 1, 1, 1, 1, 1, 1, 1, 1, 1, 1, 1, 1, 1, 1, 1, 1, 1, 1, 1, 1, 1, 1, 1, 1, 1, 1, 1, 1, 1, 1, 1, 1, 1, 1, 1, 1, 1, 1, 1, 1, 1, 1, 1, 1, 1, 1, 1, 1, 1, 1, 1, 1, 1, 1, 1, 1, 1, 1, 1, 1, 1, 1, 1, 1, 1, 1, 1, 1, 1, 1, 1, 1, 1, 1, 1, 1, 1, 1, 1, 1, 1, 1, 1, 1, 1, 1, 1, 1, 1, 1, 1, 1, 1, 1, 1, 1, 1, 1, 1, 1, 1, 1, 1, 1, 1])
me_cube_002.materials.append(mat_material)
me_cube_002.materials.append(mat_spodnie)
me_cube_002.materials.append(mat_zbrojak)
me_cube_002.materials.append(mat_metallic_paint)
me_cube_002.use_remesh_preserve_volume = False
me_cube_002.use_remesh_preserve_attributes = False
me_cube_002.use_mirror_vertex_groups = False
me_cube_002.update()
me_cube_004 = bpy.data.meshes.new('Cube.004')
me_cube_004.from_pydata([(0.3426, 0.008632, 1.087), (0.2641, 0.0009795, 1.059), (0.3052, -0.03554, 1.089), (0.2766, 0.03484, 1.053), (0.3077, 0.04231, 1.06), (0.3346, 0.03291, 1.077), (0.2641, -0.02829, 1.207), (0.3012, 0.02742, 1.235), (0.2229, 0.02069, 1.169), (0.2355, 0.06537, 1.174), (0.2634, 0.07589, 1.196), (0.2344, -0.01935, 1.18), (0.2801, 0.02907, 1.033), (0.3127, 0.03748, 1.041), (0.276, -0.03744, 1.057), (0.3431, -0.02339, 1.079), (0.3415, 0.02758, 1.059), (0.35, 0.003203, 1.069), (0.2677, -0.006885, 1.04), (0.312, -0.04496, 1.072), (0.2933, 0.06288, 1.225), (0.2935, -0.004874, 1.237), (0.2716, -0.02777, 1.074), (0.3354, -0.01611, 1.096), (0.1665, -0.05015, 1.282), (0.1672, 0.007804, 1.276), (0.1345, 0.1057, 1.267), (0.1394, -0.09666, 1.278), (0.06602, -0.123, 1.276), (0.0455, 0.122, 1.268), (0.0, -0.1299, 1.278), (0.0, 0.1114, 1.273), (0.1733, 0.06305, 1.281), (0.3352, 0.01406, 1.105), (0.2606, 0.008844, 1.077), (0.2984, -0.02612, 1.106), (0.2732, 0.04062, 1.072), (0.3026, 0.04715, 1.079), (0.3277, 0.03825, 1.095), (0.2672, -0.01809, 1.092), (0.3277, -0.008831, 1.113), (0.2393, 0.02162, 1.134), (0.2507, 0.05611, 1.135), (0.2798, 0.0636, 1.149), (0.3033, 0.05352, 1.166), (0.3046, 0.00167, 1.176), (0.2797, -0.01592, 1.16), (0.2474, -0.008318, 1.143), (0.3115, 0.02629, 1.173), (0.06868, 0.02912, 1.525), (0.0, -0.0201, 1.511), (0.05088, -0.01635, 1.516), (0.3732, -0.06802, 0.9137), (0.3743, -0.0472, 0.9067), (0.328, -0.04675, 0.8995), (0.3238, -0.06824, 0.8981), (0.3595, -0.03411, 0.9014), (0.3601, -0.08385, 0.915), (0.3411, -0.03363, 0.8977), (0.3314, -0.08581, 0.91), (0.2064, 0.01975, 1.204), (0.2202, 0.07462, 1.213), (0.2471, 0.08818, 1.244), (0.2834, 0.07223, 1.284), (0.2484, -0.04067, 1.254), (0.2824, -0.01142, 1.298), (0.2215, -0.03038, 1.216), (0.2908, 0.02854, 1.297), (0.2911, 0.01316, 0.9978), (0.3224, 0.02236, 1.005), (0.3509, 0.01283, 1.023), (0.3592, -0.008207, 1.03), (0.2808, -0.02201, 1.006), (0.2897, -0.05198, 1.022), (0.3255, -0.05786, 1.036), (0.3239, -0.04929, 0.8983), (0.3317, -0.08386, 0.9187), (0.3217, -0.0675, 0.9067), (0.3732, -0.0485, 0.9122), (0.3714, -0.06756, 0.9215), (0.3549, -0.08133, 0.9211), (0.3629, -0.03476, 0.9058), (0.3541, -0.03487, 1.041), (0.2643, 0.05375, 1.105), (0.2582, -0.003806, 1.119), (0.2513, 0.02317, 1.108), (0.3212, 0.02758, 1.136), (0.3141, 0.004441, 1.141), (0.2886, -0.01193, 1.133), (0.3127, 0.05148, 1.127), (0.2916, 0.0596, 1.114), (0.3387, -0.0347, 0.8994), (0.1995, 0.0864, 1.282), (0.1957, -0.04662, 1.278), (0.1813, 0.01793, 1.266), (0.2595, 0.03095, 1.411), (0.2512, -0.02098, 1.407), (0.2223, -0.05757, 1.336), (0.2467, 0.08549, 1.397), (0.2132, 0.1059, 1.33), (0.1702, 0.01931, 1.292), (0.2089, 0.03082, 1.465), (0.1789, -0.06245, 1.321), (0.2038, 0.08277, 1.449), (0.1442, 0.1336, 1.395), (0.1464, -0.08903, 1.4), (0.06652, -0.1085, 1.403), (0.05103, 0.1483, 1.403), (0.0, -0.1082, 1.407), (0.0, 0.1361, 1.409), (0.196, -0.05495, 1.392), (0.1926, 0.104, 1.384), (0.148, 0.03005, 1.492), (0.1461, 0.001424, 1.024), (0.0, 0.07537, 1.522), (0.09656, 0.02875, 1.509), (0.1509, -0.003982, 1.226), (0.1463, -0.005718, 1.106), (0.0999, -0.08198, 1.013), (0.0894, 0.09683, 1.018), (0.1064, 0.07556, 1.102), (0.125, 0.09131, 1.212), (0.1453, 0.1347, 1.306), (0.1496, -0.109, 1.319), (0.1296, -0.1047, 1.218), (0.1117, -0.08976, 1.092), (0.1476, -0.04169, 1.479), (0.1478, 0.1069, 1.473), (0.03938, 0.1128, 0.9967), (0.04983, -0.1003, 0.9889), (0.0, 0.1025, 0.9893), (0.1324, -0.05046, 1.021), (0.1347, 0.0593, 1.018), (0.0, -0.1005, 0.9818), (0.04066, 0.1042, 1.093), (0.03829, 0.108, 1.21), (0.04069, 0.1521, 1.311), (0.0674, -0.1365, 1.315), (0.05244, -0.1331, 1.219), (0.05469, -0.1131, 1.089), (0.07372, -0.05408, 1.495), (0.07399, 0.1201, 1.492), (0.0, -0.1136, 1.081), (0.0, -0.1335, 1.21), (0.0, -0.1483, 1.326), (0.0, 0.1402, 1.322), (0.0, 0.09584, 1.206), (0.0, 0.08261, 1.079), (0.1383, -0.06361, 1.225), (0.1356, -0.05528, 1.101), (0.1647, 0.09573, 1.322), (0.1417, 0.05107, 1.224), (0.1383, 0.04126, 1.108), (0.0, -0.05824, 1.48), (0.0, 0.1083, 1.488), (0.2049, -0.01895, 1.458), (0.05029, 0.07106, 1.528)], [], [(38, 33, 0, 5), (35, 39, 22, 2), (40, 35, 2, 23), (39, 34, 1, 22), (33, 40, 23, 0), (37, 38, 5, 4), (36, 37, 4, 3), (34, 36, 3, 1), (66, 60, 8, 11), (60, 61, 9, 8), (61, 62, 10, 9), (62, 63, 20, 10), (65, 64, 6, 21), (64, 66, 11, 6), (63, 67, 7, 20), (67, 65, 21, 7), (1, 3, 12, 18), (3, 4, 13, 12), (4, 5, 16, 13), (0, 23, 15, 17), (22, 1, 18, 14), (23, 2, 19, 15), (2, 22, 14, 19), (5, 0, 17, 16), (138, 28, 30, 143), (136, 29, 31, 145), (116, 25, 24, 148), (122, 26, 29, 136), (124, 27, 28, 138), (148, 24, 27, 124), (150, 32, 26, 122), (151, 32, 25, 116), (85, 83, 36, 34), (83, 90, 37, 36), (90, 89, 38, 37), (86, 87, 40, 33), (84, 85, 34, 39), (87, 88, 35, 40), (88, 84, 39, 35), (89, 86, 33, 38), (7, 21, 45, 48), (20, 7, 48, 44), (6, 11, 47, 46), (21, 6, 46, 45), (10, 20, 44, 43), (9, 10, 43, 42), (8, 9, 42, 41), (11, 8, 41, 47), (141, 154, 114, 156), (115, 141, 156, 49), (153, 140, 51, 50), (140, 115, 49, 51), (81, 56, 58, 91), (91, 58, 54, 75), (75, 54, 55, 77), (77, 55, 59, 76), (95, 96, 65, 67), (98, 95, 67, 63), (97, 93, 66, 64), (96, 97, 64, 65), (99, 98, 63, 62), (92, 99, 62, 61), (94, 92, 61, 60), (93, 94, 60, 66), (16, 17, 71, 70), (19, 14, 73, 74), (15, 19, 74, 82), (14, 18, 72, 73), (17, 15, 82, 71), (13, 16, 70, 69), (12, 13, 69, 68), (18, 12, 68, 72), (72, 68, 75, 77), (68, 69, 91, 75), (69, 70, 81, 91), (71, 82, 79, 78), (76, 59, 57, 80), (80, 57, 52, 79), (79, 52, 53, 78), (78, 53, 56, 81), (47, 41, 85, 84), (41, 42, 83, 85), (42, 43, 90, 83), (43, 44, 89, 90), (73, 72, 77, 76), (82, 74, 80, 79), (74, 73, 76, 80), (70, 71, 78, 81), (103, 101, 95, 98), (110, 102, 93, 97), (155, 110, 97, 96), (102, 100, 94, 93), (100, 150, 92, 94), (150, 111, 99, 92), (111, 103, 98, 99), (101, 155, 96, 95), (45, 46, 88, 87), (46, 47, 84, 88), (44, 48, 86, 89), (48, 45, 87, 86), (137, 106, 108, 144), (141, 107, 109, 154), (127, 104, 107, 141), (123, 105, 106, 137), (102, 110, 105, 123), (103, 111, 104, 127), (132, 152, 117, 113), (152, 151, 116, 117), (32, 150, 100, 25), (127, 141, 115, 112), (103, 127, 112, 101), (151, 152, 120, 121), (32, 151, 121, 26), (111, 150, 122, 104), (24, 102, 123, 27), (149, 148, 124, 125), (131, 149, 125, 118), (101, 112, 126, 155), (110, 155, 126, 105), (152, 132, 119, 120), (134, 128, 130, 147), (120, 119, 128, 134), (105, 126, 140, 106), (112, 115, 140, 126), (118, 125, 139, 129), (125, 124, 138, 139), (27, 123, 137, 28), (104, 122, 136, 107), (26, 121, 135, 29), (121, 120, 134, 135), (25, 100, 102, 24), (117, 116, 148, 149), (113, 117, 149, 131), (135, 134, 147, 146), (29, 135, 146, 31), (107, 136, 145, 109), (28, 137, 144, 30), (139, 138, 143, 142), (129, 139, 142, 133), (106, 140, 153, 108)])
me_cube_004.polygons.foreach_set('use_smooth', [True] * 140)
me_cube_004.polygons.foreach_set('material_index', [1, 1, 1, 1, 1, 1, 1, 1, 1, 1, 1, 1, 1, 1, 1, 1, 1, 1, 1, 1, 1, 1, 1, 1, 1, 1, 1, 1, 1, 1, 1, 1, 1, 1, 1, 1, 1, 1, 1, 1, 1, 1, 1, 1, 1, 1, 1, 1, 1, 1, 1, 1, 1, 1, 1, 1, 1, 1, 1, 1, 1, 1, 1, 1, 1, 1, 1, 1, 1, 1, 1, 1, 1, 1, 1, 1, 1, 1, 1, 1, 1, 1, 1, 1, 1, 1, 1, 1, 1, 1, 1, 1, 1, 1, 1, 1, 1, 1, 1, 1, 1, 1, 1, 1, 1, 1, 1, 1, 1, 1, 1, 1, 1, 1, 1, 1, 1, 1, 1, 1, 1, 1, 1, 1, 1, 1, 1, 1, 1, 1, 1, 1, 1, 1, 1, 1, 1, 1, 1, 1])
me_cube_004.materials.append(mat_material)
me_cube_004.materials.append(mat_spodnie)
me_cube_004.materials.append(mat_koszula)
me_cube_004.use_remesh_preserve_volume = False
me_cube_004.use_remesh_preserve_attributes = False
me_cube_004.use_mirror_vertex_groups = False
me_cube_004.update()
me_cube_005 = bpy.data.meshes.new('Cube.005')
me_cube_005.from_pydata([(0.1028, 0.0752, 0.01985), (0.1237, -0.1062, -0.00157), (0.1157, -0.1159, 0.02886), (0.1058, 0.06969, 0.003606), (0.1048, 0.0663, 0.0499), (0.1974, -0.09324, 0.004409), (0.2054, -0.09882, 0.02886), (0.148, 0.07747, 0.003756), (0.1469, 0.07368, 0.05053), (0.1035, -0.01318, 0.004854), (0.1092, -0.003042, 0.0637), (0.1789, 0.001212, 0.004854), (0.1653, 0.008547, 0.06431), (0.09781, 0.03286, 0.05439), (0.164, 0.04289, 0.0006101), (0.102, 0.03114, 0.0006299), (0.1637, 0.04621, 0.05505), (0.1255, 0.07627, 0.001603), (0.1237, 0.07788, 0.04948), (0.1612, -0.1102, -0.003699), (0.1614, -0.112, 0.03051), (0.1402, -0.008579, 0.06968), (0.1413, -0.006726, 0.0006084), (0.1331, 0.03636, -0.004074), (0.1203, -0.122, 0.01315), (0.1491, 0.08336, 0.02001), (0.1987, -0.1178, 0.01842), (0.1877, 0.003579, 0.02247), (0.09446, -0.01426, 0.02218), (0.1709, 0.04643, 0.01838), (0.09429, 0.03192, 0.01806), (0.1637, -0.1236, 0.01325), (0.1236, 0.08657, 0.0207), (0.1092, -0.06584, -0.0007834), (0.1956, -0.04994, 0.04097), (0.1068, -0.06697, 0.04088), (0.1929, -0.04992, -0.0008289), (0.1515, -0.05996, 0.04714), (0.1512, -0.05849, -0.005045), (0.09952, -0.06887, 0.01525), (0.2031, -0.0491, 0.01521), (0.1086, 0.06175, 0.0509), (0.1454, 0.06821, 0.05145), (0.1124, 0.001003, 0.06298), (0.1616, 0.01116, 0.06352), (0.1022, 0.03246, 0.05483), (0.1602, 0.04415, 0.05541), (0.1251, 0.07189, 0.05053), (0.1382, 0.003246, 0.06296)], [], [(30, 13, 4, 0), (32, 18, 8, 25), (40, 34, 6, 26), (31, 20, 2, 24), (38, 36, 5, 19), (37, 35, 2, 20), (23, 14, 11, 22), (29, 16, 12, 27), (39, 35, 10, 28), (25, 8, 16, 29), (17, 7, 14, 23), (28, 10, 13, 30), (3, 17, 23, 15), (15, 23, 22, 9), (34, 37, 20, 6), (33, 38, 19, 1), (26, 6, 20, 31), (0, 4, 18, 32), (3, 0, 32, 17), (5, 26, 31, 19), (9, 28, 30, 15), (7, 25, 29, 14), (33, 39, 28, 9), (14, 29, 27, 11), (19, 31, 24, 1), (36, 40, 26, 5), (17, 32, 25, 7), (15, 30, 0, 3), (11, 27, 40, 36), (1, 24, 39, 33), (9, 22, 38, 33), (12, 21, 37, 34), (24, 2, 35, 39), (21, 10, 35, 37), (22, 11, 36, 38), (27, 12, 34, 40), (16, 8, 42, 46), (18, 4, 41, 47), (12, 16, 46, 44), (4, 13, 45, 41), (10, 21, 48, 43), (13, 10, 43, 45), (8, 18, 47, 42), (21, 12, 44, 48)])
me_cube_005.polygons.foreach_set('use_smooth', [True] * 44)
me_cube_005.polygons.foreach_set('material_index', [1, 1, 1, 1, 1, 1, 1, 1, 1, 1, 1, 1, 1, 1, 1, 1, 1, 1, 1, 1, 1, 1, 1, 1, 1, 1, 1, 1, 1, 1, 1, 1, 1, 1, 1, 1, 1, 1, 1, 1, 1, 1, 1, 1])
me_cube_005.materials.append(mat_molten)
me_cube_005.materials.append(mat_spodnie)
me_cube_005.use_remesh_preserve_volume = False
me_cube_005.use_remesh_preserve_attributes = False
me_cube_005.use_mirror_vertex_groups = False
me_cube_005.update()
arm_armature_001 = bpy.data.armatures.new('Armature.001')  # bones are not reproduced

# ---- objects
ob_material_preview_dummy = bpy.data.objects.new('Material_Preview_Dummy', me_material_preview_mesh_001)
ob_armature = bpy.data.objects.new('Armature', arm_armature_001)
ob_czlowiek = bpy.data.objects.new('Czlowiek', me_cube)
ob_spodnie = bpy.data.objects.new('Spodnie', me_cube_002)
ob_koszula = bpy.data.objects.new('Koszula', me_cube_004)
ob_buty = bpy.data.objects.new('Buty', me_cube_005)

# ---- transforms, parenting, visibility, modifiers, constraints
ob_material_preview_dummy.location = (0.0, 0.0, 0.0)
ob_material_preview_dummy.hide_select = True
ob_material_preview_dummy.hide_render = True
ob_material_preview_dummy.lineart.crease_threshold = 0.0
ob_armature.location = (0.0, 0.0, 0.0)
ob_armature.show_in_front = True
ob_armature.lineart.crease_threshold = 0.0
ob_czlowiek.parent = ob_armature
ob_czlowiek.location = (0.0, 0.0, -0.003322)
ob_czlowiek.lock_rotations_4d = False
ob_czlowiek.empty_display_type = 'ARROWS'
ob_czlowiek.lineart.crease_threshold = 0.0
_vg = ob_czlowiek.vertex_groups.new(name='Hips')
for _i, _w in zip([57, 58, 60, 61, 64, 67, 68, 69, 74, 75, 76, 79, 84, 93, 94, 95, 96, 97, 98, 99, 100, 101, 102, 112, 113, 123, 124, 127, 128, 131, 132, 135, 136, 137, 138, 149, 150, 151, 152, 153, 159, 160, 161, 167], [0.2214, 0.1831, 0.6185, 0.6383, 0.1278, 0.139, 0.001842, 0.1122, 0.14, 0.5346, 0.5645, 0.1204, 0.1186, 0.02045, 0.08718, 0.2278, 0.1825, 0.7272, 0.4163, 0.4716, 0.6414, 0.6719, 0.6177, 0.02659, 0.005751, 0.2799, 0.1936, 0.1459, 0.007833, 0.00589, 0.1312, 0.05983, 0.1323, 0.489, 0.5505, 0.1991, 0.9154, 0.1366, 0.001384, 0.8417, 0.2488, 0.05089, 0.4254, 0.02425]): _vg.add([_i], _w, 'REPLACE')
_vg = ob_czlowiek.vertex_groups.new(name='Spine')
for _i, _w in zip([57, 58, 60, 64, 65, 66, 67, 68, 69, 70, 71, 72, 73, 74, 75, 79, 80, 81, 82, 83, 84, 94, 97, 98, 99, 100, 101, 102, 123, 124, 127, 128, 129, 130, 131, 132, 137, 138, 149, 151, 152, 161, 176, 177, 178, 179, 180, 183, 185, 357, 358, 359, 360, 361, 362, 363, 364, 365], [0.1225, 0.07817, 0.03195, 0.7265, 0.6342, 0.0438, 0.7342, 0.6471, 0.813, 0.7903, 0.1148, 0.1467, 0.749, 0.7876, 0.003504, 0.7992, 0.7269, 0.1527, 0.1192, 0.7618, 0.798, 0.01164, 0.1123, 0.3101, 0.2857, 0.1578, 0.1256, 0.1628, 0.06183, 0.01327, 0.7427, 0.6877, 0.136, 0.1096, 0.6788, 0.7356, 0.2257, 0.2062, 0.1204, 0.7212, 0.6325, 0.3083, 0.01245, 0.04368, 0.01433, 0.03705, 0.005723, 0.05884, 0.01411, 0.1951, 0.2593, 0.2649, 0.2534, 0.2753, 0.2741, 0.2539, 0.2335, 0.2327]): _vg.add([_i], _w, 'REPLACE')
_vg = ob_czlowiek.vertex_groups.new(name='Chest')
for _i, _w in zip([5, 18, 28, 29, 49, 54, 62, 63, 64, 65, 66, 67, 68, 70, 71, 72, 73, 77, 78, 79, 80, 81, 82, 83, 85, 86, 87, 88, 125, 126, 127, 128, 129, 130, 131, 132, 151, 152, 154, 155, 156, 176, 177, 178, 179, 180, 181, 183, 185, 314, 315, 316, 357, 358, 359, 360, 361, 362, 363, 364, 365], [0.03423, 0.0007238, 0.4436, 0.008827, 0.01062, 0.04895, 0.5701, 0.6842, 0.01393, 0.1245, 0.06011, 0.01806, 0.1673, 0.1346, 0.6432, 0.7249, 0.1819, 0.1641, 0.1467, 0.003501, 0.1932, 0.6743, 0.5803, 0.146, 0.08977, 0.1967, 0.1201, 0.124, 0.03498, 0.03445, 0.009461, 0.1729, 0.4401, 0.2024, 0.1322, 0.006077, 0.01483, 0.1345, 0.06497, 0.2838, 0.1381, 0.5808, 0.7538, 0.2868, 0.6305, 0.1764, 0.08085, 0.1139, 0.02006, 0.1841, 0.5363, 0.3263, 0.1767, 0.5989, 0.6416, 0.5562, 0.5985, 0.4513, 0.3241, 0.2322, 0.3242]): _vg.add([_i], _w, 'REPLACE')
_vg = ob_czlowiek.vertex_groups.new(name='Neck')
for _i, _w in zip([2, 5, 6, 8, 9, 11, 13, 14, 16, 17, 18, 20, 27, 28, 29, 31, 38, 40, 42, 45, 49, 51, 54, 62, 63, 77, 78, 85, 86, 87, 88, 154, 155, 156, 176, 178, 314, 315, 316], [0.1284, 0.9453, 0.05505, 0.00378, 0.003556, 0.03929, 0.02007, 0.1619, 0.03618, 0.1891, 0.2232, 0.06955, 0.1516, 0.4696, 0.2856, 0.06183, 0.05127, 0.07968, 0.07164, 0.06108, 0.3402, 0.2007, 0.1441, 0.2224, 0.08505, 0.0, 0.057, 0.6786, 0.4867, 0.8953, 0.495, 0.01848, 0.5975, 0.6953, 0.0, 0.0, 0.2815, 0.2208, 0.3214]): _vg.add([_i], _w, 'REPLACE')
_vg = ob_czlowiek.vertex_groups.new(name='Head')
for _i, _w in zip([0, 1, 2, 3, 4, 5, 6, 7, 8, 9, 10, 11, 12, 13, 14, 15, 16, 17, 18, 19, 20, 21, 22, 23, 24, 25, 26, 27, 28, 29, 30, 31, 32, 33, 34, 35, 36, 37, 38, 39, 40, 41, 42, 43, 44, 45, 46, 47, 48, 49, 50, 51, 52, 53, 54, 55, 56, 63, 85, 86, 87, 88, 154, 155, 156, 199, 218, 314, 315, 316, 317, 327], [0.9889, 1.0, 0.8319, 0.9985, 0.9973, 0.7085, 0.9372, 0.9908, 0.9641, 0.9631, 1.0, 0.9434, 0.9943, 0.9537, 0.8954, 0.9972, 0.9484, 0.7495, 0.8196, 0.9901, 0.91, 0.9961, 0.992, 0.9958, 0.9989, 0.9974, 0.9988, 0.8163, 0.0, 0.7819, 0.9782, 0.9306, 0.99, 0.9861, 0.9855, 0.9686, 1.0, 0.9774, 0.9362, 0.988, 0.905, 0.9957, 0.904, 0.9941, 0.9806, 0.9151, 0.9974, 0.9819, 0.9886, 0.7508, 0.9937, 0.7802, 0.9955, 0.9994, 0.7776, 0.9756, 0.9751, 0.02911, 0.0, 0.1459, 0.08591, 0.07686, 0.0, 0.0, 0.0, 0.0, 0.0, 8.113e-05, 0.0, 0.0, 0.0, 0.0]): _vg.add([_i], _w, 'REPLACE')
_vg = ob_czlowiek.vertex_groups.new(name='Shoulder.L')
for _i, _w in zip([2, 5, 17, 20, 27, 28, 29, 40, 45, 51, 54, 57, 59, 62, 63, 64, 65, 66, 67, 68, 70, 71, 72, 77, 78, 80, 81, 82, 83, 85, 86, 87, 88, 94, 98, 111, 125, 126, 127, 128, 129, 130, 131, 151, 152, 154, 155, 156, 160, 173, 174, 175, 176, 177, 178, 179, 180, 181, 182, 183, 184, 185, 186, 187, 188, 189, 190, 191, 192, 193, 200, 201, 219, 224, 225, 314, 315, 316, 318, 324, 326, 350, 357, 358, 359, 360, 361, 362, 363, 364, 365], [0.008969, 0.0439, 0.0, 0.0, 0.0, 0.0, 0.02717, 0.0, 0.0, 0.0, 0.01528, 0.0007191, 0.7989, 0.1297, 0.0, 0.003777, 0.0, 0.5442, 0.0, 0.0, 0.0, 0.1978, 0.0, 0.0, 0.0, 0.004264, 0.0, 0.2432, 0.0, 0.001791, 0.0, 0.002603, 0.0, 0.003347, 0.001131, 0.004158, 0.8571, 0.7906, 0.0, 0.0, 0.0, 0.09091, 0.0, 0.0008626, 0.0, 0.1132, 0.1129, 0.0, 0.0006253, 0.8549, 0.7418, 0.5029, 0.3078, 0.01756, 0.5931, 0.01829, 0.6591, 0.8201, 0.8397, 0.4161, 0.8393, 0.129, 0.1512, 0.2208, 0.06986, 0.1545, 0.1586, 0.0353, 0.0633, 0.0939, 0.0, 0.0, 0.0, 0.01209, 0.002495, 0.0, 0.0, 0.0, 0.0, 0.0, 0.0, 4.318e-06, 0.04978, 0.0, 0.0, 0.0, 0.0, 0.0, 0.0, 0.01398, 0.0004953]): _vg.add([_i], _w, 'REPLACE')
_vg = ob_czlowiek.vertex_groups.new(name='Upper Arm.L')
for _i, _w in zip([59, 64, 65, 66, 68, 71, 72, 73, 80, 81, 82, 125, 126, 128, 129, 130, 131, 132, 151, 152, 173, 174, 175, 176, 178, 179, 180, 181, 182, 183, 184, 185, 186, 187, 188, 189, 190, 191, 192, 193, 195, 196, 197, 198, 199, 200, 201, 202, 218, 219, 220, 221, 222, 223, 224, 225, 317, 318, 319, 320, 321, 322, 323, 324, 357, 359, 360, 361, 362, 363, 364, 365], [0.3525, 0.0, 0.0, 0.3473, 0.0, 0.0, 0.0, 0.0, 0.0, 0.0, 0.0, 0.05708, 0.08563, 0.0, 0.0, 0.0, 0.0, 0.0, 0.0, 0.0, 0.07083, 0.2168, 0.4724, 0.0, 0.0004635, 0.0, 0.1272, 0.1074, 0.2859, 0.2973, 0.3447, 0.8589, 0.8282, 0.769, 0.9195, 0.8405, 0.8366, 0.8467, 0.8994, 0.8991, 0.1009, 0.1141, 0.09761, 0.1054, 0.09431, 0.1575, 0.1806, 0.1263, 0.9829, 0.978, 0.9841, 0.9908, 0.9761, 0.9782, 0.9587, 0.9775, 0.9204, 0.8407, 0.9014, 0.9461, 0.8662, 0.5313, 0.5211, 0.7678, 0.0, 0.0, 0.0, 0.0, 0.0, 0.0, 0.0, 0.0]): _vg.add([_i], _w, 'REPLACE')
_vg = ob_czlowiek.vertex_groups.new(name='Lower Arm.L')
for _i, _w in zip([195, 196, 197, 198, 199, 200, 201, 202, 203, 209, 211, 212, 213, 214, 215, 216, 217, 224, 317, 318, 319, 320, 321, 322, 323, 324, 325, 326, 327, 328, 329, 330, 331, 332], [0.8989, 0.8858, 0.9023, 0.8945, 0.9056, 0.8423, 0.8191, 0.8734, 0.993, 0.02603, 0.9797, 0.9811, 0.9789, 0.9815, 0.992, 0.9756, 0.9775, 0.02264, 0.07913, 0.1584, 0.09857, 0.05313, 0.1334, 0.4686, 0.4787, 0.2323, 0.9881, 0.9815, 0.9825, 0.9832, 0.9781, 0.9905, 0.9819, 0.988]): _vg.add([_i], _w, 'REPLACE')
_vg = ob_czlowiek.vertex_groups.new(name='Hand.L')
for _i, _w in zip([194, 204, 205, 206, 207, 208, 209, 210, 227, 229, 231, 233, 234, 235, 236, 237, 242, 243, 244, 245, 248, 249, 252, 253, 254, 255, 256, 257, 262, 263, 264, 265], [0.9627, 0.9824, 0.9094, 0.9637, 0.9893, 0.8679, 0.86, 0.918, 0.06115, 0.9533, 0.3091, 0.9733, 0.05991, 0.1159, 0.1245, 0.09968, 0.1046, 0.8483, 0.8628, 0.5824, 0.1648, 0.8756, 0.9814, 0.8954, 0.04848, 0.0648, 0.01439, 0.0402, 0.9448, 0.8751, 0.154, 0.8549]): _vg.add([_i], _w, 'REPLACE')
_vg = ob_czlowiek.vertex_groups.new(name='Fingers01.L')
for _i, _w in zip([228, 232, 234, 235, 236, 237, 238, 239, 240, 241, 242, 243, 244, 245, 251, 254, 255, 256, 257, 258, 259, 260, 261, 262, 263, 264, 265], [0.1534, 0.1729, 0.717, 0.7839, 0.8089, 0.7392, 0.2571, 0.3731, 0.1328, 0.1096, 0.007893, 0.1231, 0.1206, 0.1057, 0.01337, 0.9223, 0.8689, 0.8718, 0.8883, 0.03161, 0.02001, 0.4673, 0.09151, 0.04668, 0.07134, 0.05229, 0.06785]): _vg.add([_i], _w, 'REPLACE')
_vg = ob_czlowiek.vertex_groups.new(name='Fingers02.L')
for _i, _w in zip([226, 228, 230, 232, 234, 235, 236, 237, 238, 239, 240, 241, 246, 247, 250, 251, 254, 255, 256, 257, 258, 259, 260, 261], [0.981, 0.8403, 0.9772, 0.8212, 0.1332, 0.09721, 0.06438, 0.09884, 0.73, 0.6114, 0.8449, 0.873, 0.9828, 0.9984, 0.998, 0.9676, 0.005242, 0.05741, 0.06768, 0.06154, 0.9556, 0.9633, 0.5304, 0.9034]): _vg.add([_i], _w, 'REPLACE')
_vg = ob_czlowiek.vertex_groups.new(name='Thumb01.L')
for _i, _w in zip([194, 205, 208, 209, 210, 227, 229, 231, 234, 237, 242, 245, 248, 249, 253, 263, 264, 265], [0.003802, 0.07882, 0.1063, 0.1, 0.06027, 0.9224, 0.002499, 0.6715, 0.08135, 0.05658, 0.7971, 0.2741, 0.8161, 0.1062, 0.09339, 0.03685, 0.6822, 0.06222]): _vg.add([_i], _w, 'REPLACE')
_vg = ob_czlowiek.vertex_groups.new(name='Thumb02.L')
for _i, _w in zip([242, 264, 266, 267, 268, 269, 270, 271, 272, 273], [0.06443, 0.1049, 0.9998, 0.9848, 0.9998, 0.981, 0.9997, 0.9824, 0.9994, 0.9715]): _vg.add([_i], _w, 'REPLACE')
_vg = ob_czlowiek.vertex_groups.new(name='Shoulder.R')
_vg = ob_czlowiek.vertex_groups.new(name='Upper Arm.R')
_vg = ob_czlowiek.vertex_groups.new(name='Lower Arm.R')
_vg = ob_czlowiek.vertex_groups.new(name='Hand.R')
_vg = ob_czlowiek.vertex_groups.new(name='Fingers01.R')
_vg = ob_czlowiek.vertex_groups.new(name='Fingers02.R')
_vg = ob_czlowiek.vertex_groups.new(name='Thumb01.R')
_vg = ob_czlowiek.vertex_groups.new(name='Thumb02.R')
_vg = ob_czlowiek.vertex_groups.new(name='Upper Leg.L')
for _i, _w in zip([57, 58, 60, 61, 64, 67, 69, 74, 75, 76, 79, 84, 93, 94, 95, 96, 97, 98, 99, 100, 101, 102, 103, 104, 105, 106, 107, 108, 109, 110, 111, 112, 113, 114, 119, 120, 121, 122, 123, 124, 127, 131, 132, 135, 136, 137, 138, 139, 140, 141, 142, 143, 144, 147, 148, 149, 150, 151, 153, 159, 160, 161, 162, 163, 164, 165, 166, 167, 170, 171, 349, 350, 351, 352, 353, 354, 355, 356], [0.7941, 0.7656, 0.3862, 0.326, 0.1075, 0.0, 0.06958, 0.0, 0.4884, 0.3938, 0.0, 0.08412, 0.9306, 0.9493, 0.814, 0.775, 0.0, 0.3713, 0.1496, 0.2834, 0.0, 0.3397, 0.9119, 0.8346, 0.6551, 0.8867, 0.1138, 0.1187, 0.04351, 0.09534, 0.9926, 0.9707, 0.9626, 0.9924, 0.6163, 0.4601, 0.2295, 0.263, 0.8072, 0.7119, 0.0, 0.002455, 0.1361, 0.8797, 0.9215, 0.5168, 0.0, 0.9452, 0.4771, 0.1183, 0.1158, 0.9866, 0.9827, 0.4751, 0.3005, 0.7854, 0.0849, 0.08159, 0.1593, 0.7559, 0.9581, 0.2983, 0.8625, 0.9484, 0.01624, 0.03892, 0.9951, 0.964, 0.3905, 0.2119, 0.9939, 0.9897, 0.9856, 0.9889, 0.987, 0.9928, 0.9919, 0.9865]): _vg.add([_i], _w, 'REPLACE')
_vg = ob_czlowiek.vertex_groups.new(name='Lower Leg.L')
for _i, _w in zip([89, 90, 91, 92, 103, 104, 105, 106, 107, 108, 109, 110, 115, 116, 117, 118, 119, 120, 121, 122, 133, 134, 139, 140, 141, 142, 145, 146, 147, 148, 157, 158, 162, 163, 164, 165, 168, 169, 170, 171, 172, 276, 277, 280, 281, 282, 283, 285, 286, 287, 288, 289, 290, 291, 294, 296, 298, 301, 302, 303, 305, 333, 334, 335, 336, 337, 338, 339, 340, 341, 342, 343, 344, 345, 346, 347, 348], [0.9618, 0.9297, 0.9571, 0.8958, 0.1748, 0.1472, 0.1516, 0.1131, 0.977, 0.9513, 0.9596, 0.9836, 0.9998, 0.9995, 0.9997, 0.9999, 0.7702, 0.772, 0.8416, 0.8531, 0.9643, 0.9117, 0.207, 0.1633, 0.9852, 0.9488, 0.9999, 0.9995, 0.7559, 0.9198, 0.9435, 0.9257, 0.1373, 0.1628, 0.9728, 0.9596, 0.9998, 0.9996, 0.7861, 0.8078, 0.2524, 0.1893, 0.4572, 0.1855, 0.447, 0.003267, 0.09741, 0.0409, 0.2283, 0.07386, 0.08597, 0.1741, 0.191, 0.4761, 0.06068, 0.07058, 0.2463, 0.02716, 0.09124, 0.1146, 0.307, 0.9962, 0.9971, 0.9992, 0.9986, 0.9959, 0.9993, 0.9971, 0.9984, 0.9976, 0.998, 0.9981, 0.9971, 0.9974, 0.998, 0.9975, 0.9976]): _vg.add([_i], _w, 'REPLACE')
_vg = ob_czlowiek.vertex_groups.new(name='Foot.L')
for _i, _w in zip([89, 90, 91, 92, 133, 134, 157, 158, 172, 274, 275, 276, 277, 278, 279, 280, 281, 282, 283, 284, 285, 286, 287, 288, 289, 290, 291, 292, 293, 294, 295, 296, 297, 298, 299, 300, 301, 302, 303, 304, 305, 306, 307, 308, 309, 310, 311, 312, 313], [0.02622, 0.06982, 0.03538, 0.1031, 0.02114, 0.08767, 0.05619, 0.07389, 0.7421, 0.2054, 0.2478, 0.803, 0.5408, 0.05578, 0.09029, 0.8063, 0.5513, 0.9089, 0.8901, 0.9073, 0.9467, 0.7667, 0.907, 0.897, 0.8231, 0.8018, 0.5224, 0.03367, 0.07238, 0.9348, 0.931, 0.9124, 0.2001, 0.7476, 0.0598, 0.9307, 0.9102, 0.8939, 0.8714, 0.03354, 0.6884, 0.5965, 0.7727, 0.8054, 0.2059, 0.9197, 0.4941, 0.7176, 0.2967]): _vg.add([_i], _w, 'REPLACE')
_vg = ob_czlowiek.vertex_groups.new(name='Toes.L')
for _i, _w in zip([274, 275, 278, 279, 282, 284, 292, 293, 295, 297, 299, 300, 301, 304, 306, 307, 308, 309, 310, 311, 312, 313], [0.7932, 0.7495, 0.944, 0.9093, 0.06451, 0.08, 0.958, 0.9272, 0.05733, 0.7983, 0.9399, 0.05374, 0.05121, 0.958, 0.4001, 0.2243, 0.182, 0.793, 0.0762, 0.5056, 0.2782, 0.7018]): _vg.add([_i], _w, 'REPLACE')
_vg = ob_czlowiek.vertex_groups.new(name='Upper Leg.R')
_vg = ob_czlowiek.vertex_groups.new(name='Lower Leg.R')
_vg = ob_czlowiek.vertex_groups.new(name='Foot.R')
_vg = ob_czlowiek.vertex_groups.new(name='Toes.R')
_m = ob_czlowiek.modifiers.new('Multires', 'MULTIRES')
_m.uv_smooth = 'PRESERVE_CORNERS'
_m.quality = 3
_m.levels = 2
_m.sculpt_levels = 2
_m.render_levels = 2
_m.show_only_control_edges = False
_m = ob_czlowiek.modifiers.new('Mirror', 'MIRROR')
_m.use_clip = True
_m = ob_czlowiek.modifiers.new('Armature', 'ARMATURE')
_m.object = ob_armature
_m.use_deform_preserve_volume = True
ob_spodnie.parent = ob_armature
ob_spodnie.location = (0.0, 0.0, -0.003322)
ob_spodnie.lock_rotations_4d = False
ob_spodnie.empty_display_type = 'ARROWS'
ob_spodnie.lineart.crease_threshold = 0.0
_vg = ob_spodnie.vertex_groups.new(name='Hips')
for _i, _w in zip([0, 1, 2, 3, 4, 5, 10, 11, 12, 13, 14, 15, 16, 17, 18, 19, 29, 30, 40, 41, 44, 45, 46, 47, 58, 59, 60, 63, 64, 65, 71, 100, 101, 102, 103, 104, 105, 106, 107, 108, 109, 110, 111, 112, 113, 114, 115, 116, 117], [0.2214, 0.1831, 0.6185, 0.6383, 0.5346, 0.5645, 0.02045, 0.08718, 0.2278, 0.1825, 0.7272, 0.4163, 0.4716, 0.6414, 0.6719, 0.6177, 0.02659, 0.005751, 0.2799, 0.1936, 0.05983, 0.1323, 0.489, 0.5505, 0.1991, 0.9154, 0.8417, 0.2488, 0.05089, 0.4254, 0.02425, 0.7272, 0.4163, 0.4716, 0.6414, 0.6719, 0.6177, 0.489, 0.5505, 0.4254, 0.7272, 0.4163, 0.4716, 0.6414, 0.6719, 0.6177, 0.489, 0.5505, 0.4254]): _vg.add([_i], _w, 'REPLACE')
_vg = ob_spodnie.vertex_groups.new(name='Spine')
for _i, _w in zip([0, 1, 2, 4, 11, 14, 15, 16, 17, 18, 19, 40, 41, 46, 47, 58, 65, 100, 101, 102, 103, 104, 105, 106, 107, 108, 109, 110, 111, 112, 113, 114, 115, 116, 117], [0.1225, 0.07817, 0.03195, 0.003504, 0.01164, 0.1123, 0.3101, 0.2857, 0.1578, 0.1256, 0.1628, 0.06183, 0.01327, 0.2257, 0.2062, 0.1204, 0.3083, 0.1123, 0.3101, 0.2857, 0.1578, 0.1256, 0.1628, 0.2257, 0.2062, 0.3083, 0.1123, 0.3101, 0.2857, 0.1578, 0.1256, 0.1628, 0.2257, 0.2062, 0.3083]): _vg.add([_i], _w, 'REPLACE')
_vg = ob_spodnie.vertex_groups.new(name='Chest')
_vg = ob_spodnie.vertex_groups.new(name='Neck')
_vg = ob_spodnie.vertex_groups.new(name='Head')
_vg = ob_spodnie.vertex_groups.new(name='Shoulder.L')
for _i, _w in zip([0, 11, 15, 28, 64, 93, 101, 110], [0.0007191, 0.003347, 0.001131, 0.004158, 0.0006253, 4.318e-06, 0.001131, 0.001131]): _vg.add([_i], _w, 'REPLACE')
_vg = ob_spodnie.vertex_groups.new(name='Upper Arm.L')
_vg = ob_spodnie.vertex_groups.new(name='Lower Arm.L')
_vg = ob_spodnie.vertex_groups.new(name='Hand.L')
_vg = ob_spodnie.vertex_groups.new(name='Fingers01.L')
_vg = ob_spodnie.vertex_groups.new(name='Fingers02.L')
_vg = ob_spodnie.vertex_groups.new(name='Thumb01.L')
_vg = ob_spodnie.vertex_groups.new(name='Thumb02.L')
_vg = ob_spodnie.vertex_groups.new(name='Shoulder.R')
_vg = ob_spodnie.vertex_groups.new(name='Upper Arm.R')
_vg = ob_spodnie.vertex_groups.new(name='Lower Arm.R')
_vg = ob_spodnie.vertex_groups.new(name='Hand.R')
_vg = ob_spodnie.vertex_groups.new(name='Fingers01.R')
_vg = ob_spodnie.vertex_groups.new(name='Fingers02.R')
_vg = ob_spodnie.vertex_groups.new(name='Thumb01.R')
_vg = ob_spodnie.vertex_groups.new(name='Thumb02.R')
_vg = ob_spodnie.vertex_groups.new(name='Upper Leg.L')
for _i, _w in zip([0, 1, 2, 3, 4, 5, 10, 11, 12, 13, 14, 15, 16, 17, 18, 19, 20, 21, 22, 23, 24, 25, 26, 27, 28, 29, 30, 31, 36, 37, 38, 39, 40, 41, 44, 45, 46, 47, 48, 49, 50, 51, 52, 53, 56, 57, 58, 59, 60, 63, 64, 65, 66, 67, 68, 69, 70, 71, 74, 75, 92, 93, 94, 95, 96, 97, 98, 99, 100, 101, 102, 103, 104, 105, 106, 107, 108, 109, 110, 111, 112, 113, 114, 115, 116, 117], [0.7941, 0.7656, 0.3862, 0.326, 0.4884, 0.3938, 0.9306, 0.9493, 0.814, 0.775, 0.0, 0.3713, 0.1496, 0.2834, 0.0, 0.3397, 0.9119, 0.8346, 0.6551, 0.8867, 0.1138, 0.1187, 0.04351, 0.09534, 0.9926, 0.9707, 0.9626, 0.9924, 0.6163, 0.4601, 0.2295, 0.263, 0.8072, 0.7119, 0.8797, 0.9215, 0.5168, 0.0, 0.9452, 0.4771, 0.1183, 0.1158, 0.9866, 0.9827, 0.4751, 0.3005, 0.7854, 0.0849, 0.1593, 0.7559, 0.9581, 0.2983, 0.8625, 0.9484, 0.01624, 0.03892, 0.9951, 0.964, 0.3905, 0.2119, 0.9939, 0.9897, 0.9856, 0.9889, 0.987, 0.9928, 0.9919, 0.9865, 0.0, 0.3713, 0.1496, 0.2834, 0.0, 0.3397, 0.5168, 0.0, 0.2983, 0.0, 0.3713, 0.1496, 0.2834, 0.0, 0.3397, 0.5168, 0.0, 0.2983]): _vg.add([_i], _w, 'REPLACE')
_vg = ob_spodnie.vertex_groups.new(name='Lower Leg.L')
for _i, _w in zip([6, 7, 8, 9, 20, 21, 22, 23, 24, 25, 26, 27, 32, 33, 34, 35, 36, 37, 38, 39, 42, 43, 48, 49, 50, 51, 54, 55, 56, 57, 61, 62, 66, 67, 68, 69, 72, 73, 74, 75, 76, 77, 78, 79, 80, 81, 82, 83, 84, 85, 86, 87, 88, 89, 90, 91], [0.9618, 0.9297, 0.9571, 0.8958, 0.1748, 0.1472, 0.1516, 0.1131, 0.977, 0.9513, 0.9596, 0.9836, 0.9998, 0.9995, 0.9997, 0.9999, 0.7702, 0.772, 0.8416, 0.8531, 0.9643, 0.9117, 0.207, 0.1633, 0.9852, 0.9488, 0.9999, 0.9995, 0.7559, 0.9198, 0.9435, 0.9257, 0.1373, 0.1628, 0.9728, 0.9596, 0.9998, 0.9996, 0.7861, 0.8078, 0.9962, 0.9971, 0.9992, 0.9986, 0.9959, 0.9993, 0.9971, 0.9984, 0.9976, 0.998, 0.9981, 0.9971, 0.9974, 0.998, 0.9975, 0.9976]): _vg.add([_i], _w, 'REPLACE')
_vg = ob_spodnie.vertex_groups.new(name='Foot.L')
for _i, _w in zip([6, 7, 8, 9, 42, 43, 61, 62], [0.02622, 0.06982, 0.03538, 0.1031, 0.02114, 0.08767, 0.05619, 0.07389]): _vg.add([_i], _w, 'REPLACE')
_vg = ob_spodnie.vertex_groups.new(name='Toes.L')
_vg = ob_spodnie.vertex_groups.new(name='Upper Leg.R')
_vg = ob_spodnie.vertex_groups.new(name='Lower Leg.R')
_vg = ob_spodnie.vertex_groups.new(name='Foot.R')
_vg = ob_spodnie.vertex_groups.new(name='Toes.R')
_m = ob_spodnie.modifiers.new('Multires', 'MULTIRES')
_m.uv_smooth = 'PRESERVE_CORNERS'
_m.quality = 3
_m.levels = 2
_m.sculpt_levels = 2
_m.render_levels = 2
_m.show_only_control_edges = False
_m = ob_spodnie.modifiers.new('Mirror', 'MIRROR')
_m.use_clip = True
_m = ob_spodnie.modifiers.new('Armature', 'ARMATURE')
_m.object = ob_armature
_m.use_deform_preserve_volume = True
ob_koszula.parent = ob_armature
ob_koszula.location = (0.0, 0.0, -0.003322)
ob_koszula.lock_rotations_4d = False
ob_koszula.empty_display_type = 'ARROWS'
ob_koszula.lineart.crease_threshold = 0.0
_vg = ob_koszula.vertex_groups.new(name='Hips')
for _i, _w in zip([113, 116, 117, 118, 119, 120, 121, 124, 125, 128, 129, 130, 131, 132, 133, 134, 139, 142, 147, 148, 149, 152], [0.4254, 0.001384, 0.1366, 0.5505, 0.489, 0.1312, 0.00589, 0.007833, 0.1459, 0.6177, 0.6719, 0.6414, 0.4716, 0.4163, 0.7272, 0.1186, 0.1204, 0.14, 0.1122, 0.001842, 0.139, 0.1278]): _vg.add([_i], _w, 'REPLACE')
_vg = ob_koszula.vertex_groups.new(name='Spine')
for _i, _w in zip([24, 25, 26, 27, 28, 29, 30, 31, 32, 100, 102, 105, 106, 107, 108, 109, 113, 116, 117, 118, 119, 120, 121, 122, 123, 124, 125, 128, 129, 130, 131, 132, 133, 134, 135, 136, 137, 138, 139, 142, 143, 144, 145, 146, 147, 148, 149, 150, 151, 152], [0.2327, 0.2335, 0.2539, 0.2741, 0.2753, 0.2534, 0.2649, 0.2593, 0.1951, 0.01411, 0.05884, 0.005723, 0.03705, 0.01433, 0.04368, 0.01245, 0.3083, 0.6325, 0.7212, 0.2062, 0.2257, 0.7356, 0.6788, 0.1096, 0.136, 0.6877, 0.7427, 0.1628, 0.1256, 0.1578, 0.2857, 0.3101, 0.1123, 0.798, 0.7618, 0.1192, 0.1527, 0.7269, 0.7992, 0.7876, 0.749, 0.1467, 0.1148, 0.7903, 0.813, 0.6471, 0.7342, 0.0438, 0.6342, 0.7265]): _vg.add([_i], _w, 'REPLACE')
_vg = ob_koszula.vertex_groups.new(name='Chest')
for _i, _w in zip([24, 25, 26, 27, 28, 29, 30, 31, 32, 49, 50, 51, 100, 102, 104, 105, 106, 107, 108, 109, 114, 115, 116, 117, 120, 121, 122, 123, 124, 125, 126, 127, 135, 136, 137, 138, 139, 140, 141, 143, 144, 145, 146, 148, 149, 150, 151, 152, 153, 154, 156], [0.3242, 0.2322, 0.3241, 0.4513, 0.5985, 0.5562, 0.6416, 0.5989, 0.1767, 0.3263, 0.5363, 0.1841, 0.02006, 0.1139, 0.08085, 0.1764, 0.6305, 0.2868, 0.7538, 0.5808, 0.2838, 0.06497, 0.1345, 0.01483, 0.006077, 0.1322, 0.2024, 0.4401, 0.1729, 0.009461, 0.03445, 0.03498, 0.146, 0.5803, 0.6743, 0.1932, 0.003501, 0.1467, 0.1641, 0.1819, 0.7249, 0.6432, 0.1346, 0.1673, 0.01806, 0.06011, 0.1245, 0.01393, 0.6842, 0.5701, 0.4436]): _vg.add([_i], _w, 'REPLACE')
_vg = ob_koszula.vertex_groups.new(name='Neck')
for _i, _w in zip([49, 50, 51, 107, 109, 114, 115, 140, 141, 153, 154, 156], [0.3214, 0.2208, 0.2815, 0.0, 0.0, 0.5975, 0.01848, 0.057, 0.0, 0.08505, 0.2224, 0.4696]): _vg.add([_i], _w, 'REPLACE')
_vg = ob_koszula.vertex_groups.new(name='Head')
for _i, _w in zip([38, 48, 49, 50, 51, 67, 86, 114, 115, 153, 156], [0.0, 0.0, 0.0, 0.0, 8.113e-05, 0.0, 0.0, 0.0, 0.0, 0.02911, 0.0]): _vg.add([_i], _w, 'REPLACE')
_vg = ob_koszula.vertex_groups.new(name='Shoulder.L')
for _i, _w in zip([8, 9, 24, 25, 26, 27, 28, 29, 30, 31, 32, 39, 41, 47, 49, 50, 51, 60, 61, 66, 84, 85, 92, 93, 94, 95, 96, 97, 98, 99, 100, 101, 102, 103, 104, 105, 106, 107, 108, 109, 110, 111, 112, 114, 115, 116, 117, 121, 122, 123, 124, 125, 126, 127, 132, 135, 136, 137, 138, 140, 141, 144, 145, 146, 148, 149, 150, 151, 152, 153, 154, 155, 156], [0.001248, 0.006047, 0.0004953, 0.01398, 0.0, 0.0, 0.0, 0.0, 0.0, 0.0, 0.04978, 0.0, 0.0, 0.0, 0.0, 0.0, 0.0, 0.002495, 0.01209, 0.0, 0.0, 0.0, 0.0939, 0.0633, 0.0353, 0.1586, 0.1545, 0.06986, 0.2208, 0.1512, 0.129, 0.8393, 0.4161, 0.8397, 0.8201, 0.6591, 0.01829, 0.5931, 0.01756, 0.3078, 0.5029, 0.7418, 0.8549, 0.1129, 0.1132, 0.0, 0.0008626, 0.0, 0.09091, 0.0, 0.0, 0.0, 0.7906, 0.8571, 0.001131, 0.0, 0.2432, 0.0, 0.004264, 0.0, 0.0, 0.0, 0.1978, 0.0, 0.0, 0.0, 0.5442, 0.0, 0.003777, 0.0, 0.1297, 0.7989, 0.0]): _vg.add([_i], _w, 'REPLACE')
_vg = ob_koszula.vertex_groups.new(name='Upper Arm.L')
for _i, _w in zip([6, 7, 8, 9, 10, 11, 20, 21, 24, 25, 26, 27, 28, 29, 30, 32, 41, 42, 43, 44, 45, 46, 47, 48, 60, 61, 62, 63, 64, 65, 66, 67, 83, 84, 85, 86, 87, 88, 89, 90, 92, 93, 94, 95, 96, 97, 98, 99, 100, 101, 102, 103, 104, 105, 106, 107, 109, 110, 111, 112, 116, 117, 120, 121, 122, 123, 124, 126, 127, 136, 137, 138, 143, 144, 145, 148, 150, 151, 152, 155], [0.9461, 0.9516, 0.8727, 0.7399, 0.7548, 0.9094, 0.9211, 0.9651, 0.0, 0.0, 0.0, 0.0, 0.0, 0.0, 0.0, 0.0, 0.7678, 0.5211, 0.5313, 0.8662, 0.9461, 0.9014, 0.8407, 0.9204, 0.9775, 0.9587, 0.9782, 0.9761, 0.9908, 0.9841, 0.978, 0.9829, 0.1263, 0.1806, 0.1575, 0.09431, 0.1054, 0.09761, 0.1141, 0.1009, 0.8991, 0.8994, 0.8467, 0.8366, 0.8405, 0.9195, 0.769, 0.8282, 0.8589, 0.3447, 0.2973, 0.2859, 0.1074, 0.1272, 0.0, 0.0004635, 0.0, 0.4724, 0.2168, 0.07083, 0.0, 0.0, 0.0, 0.0, 0.0, 0.0, 0.0, 0.08563, 0.05708, 0.0, 0.0, 0.0, 0.0, 0.0, 0.0, 0.0, 0.3473, 0.0, 0.0, 0.3525]): _vg.add([_i], _w, 'REPLACE')
_vg = ob_koszula.vertex_groups.new(name='Lower Arm.L')
for _i, _w in zip([0, 1, 2, 3, 4, 5, 6, 7, 8, 9, 10, 11, 12, 13, 14, 15, 16, 17, 18, 19, 20, 21, 22, 23, 33, 34, 35, 36, 37, 38, 39, 40, 41, 42, 43, 44, 45, 46, 47, 48, 61, 68, 69, 70, 71, 72, 73, 74, 76, 82, 83, 84, 85, 86, 87, 88, 89, 90], [0.9863, 0.9811, 0.9878, 0.9779, 0.9813, 0.9849, 0.04928, 0.03956, 0.1161, 0.2507, 0.2343, 0.07922, 0.9778, 0.9794, 0.9813, 0.9905, 0.9872, 0.9847, 0.9804, 0.9851, 0.0667, 0.02656, 0.9814, 0.9893, 0.988, 0.9819, 0.9905, 0.9781, 0.9832, 0.9825, 0.9815, 0.9881, 0.2323, 0.4787, 0.4686, 0.1334, 0.05313, 0.09857, 0.1584, 0.07913, 0.02264, 0.9775, 0.9756, 0.992, 0.9815, 0.9789, 0.9811, 0.9797, 0.02603, 0.993, 0.8734, 0.8191, 0.8423, 0.9056, 0.8945, 0.9023, 0.8858, 0.8989]): _vg.add([_i], _w, 'REPLACE')
_vg = ob_koszula.vertex_groups.new(name='Hand.L')
for _i, _w in zip([52, 53, 54, 55, 56, 57, 58, 59, 75, 76, 77, 78, 79, 80, 81, 91], [0.8954, 0.9814, 0.8756, 0.1648, 0.9733, 0.3091, 0.9533, 0.06115, 0.918, 0.86, 0.8679, 0.9893, 0.9637, 0.9094, 0.9824, 0.9627]): _vg.add([_i], _w, 'REPLACE')
_vg = ob_koszula.vertex_groups.new(name='Fingers01.L')
_vg = ob_koszula.vertex_groups.new(name='Fingers02.L')
_vg = ob_koszula.vertex_groups.new(name='Thumb01.L')
for _i, _w in zip([52, 54, 55, 57, 58, 59, 75, 76, 77, 80, 91], [0.09339, 0.1062, 0.8161, 0.6715, 0.002499, 0.9224, 0.06027, 0.1, 0.1063, 0.07882, 0.003802]): _vg.add([_i], _w, 'REPLACE')
_vg = ob_koszula.vertex_groups.new(name='Thumb02.L')
_vg = ob_koszula.vertex_groups.new(name='Shoulder.R')
_vg = ob_koszula.vertex_groups.new(name='Upper Arm.R')
_vg = ob_koszula.vertex_groups.new(name='Lower Arm.R')
_vg = ob_koszula.vertex_groups.new(name='Hand.R')
_vg = ob_koszula.vertex_groups.new(name='Fingers01.R')
_vg = ob_koszula.vertex_groups.new(name='Fingers02.R')
_vg = ob_koszula.vertex_groups.new(name='Thumb01.R')
_vg = ob_koszula.vertex_groups.new(name='Thumb02.R')
_vg = ob_koszula.vertex_groups.new(name='Upper Leg.L')
for _i, _w in zip([113, 117, 118, 119, 120, 121, 125, 128, 129, 130, 131, 132, 133, 134, 139, 142, 147, 149, 152], [0.2983, 0.08159, 0.0, 0.5168, 0.1361, 0.002455, 0.0, 0.3397, 0.0, 0.2834, 0.1496, 0.3713, 0.0, 0.08412, 0.0, 0.0, 0.06958, 0.0, 0.1075]): _vg.add([_i], _w, 'REPLACE')
_vg = ob_koszula.vertex_groups.new(name='Lower Leg.L')
_vg = ob_koszula.vertex_groups.new(name='Foot.L')
_vg = ob_koszula.vertex_groups.new(name='Toes.L')
_vg = ob_koszula.vertex_groups.new(name='Upper Leg.R')
_vg = ob_koszula.vertex_groups.new(name='Lower Leg.R')
_vg = ob_koszula.vertex_groups.new(name='Foot.R')
_vg = ob_koszula.vertex_groups.new(name='Toes.R')
_m = ob_koszula.modifiers.new('Multires', 'MULTIRES')
_m.uv_smooth = 'PRESERVE_CORNERS'
_m.quality = 3
_m.levels = 2
_m.sculpt_levels = 2
_m.render_levels = 2
_m.show_only_control_edges = False
_m = ob_koszula.modifiers.new('Mirror', 'MIRROR')
_m.use_clip = True
_m = ob_koszula.modifiers.new('Armature', 'ARMATURE')
_m.object = ob_armature
_m.use_deform_preserve_volume = True
ob_buty.parent = ob_armature
ob_buty.location = (0.0, 0.0, -0.003322)
ob_buty.lock_rotations_4d = False
ob_buty.empty_display_type = 'ARROWS'
ob_buty.lineart.crease_threshold = 0.0
_vg = ob_buty.vertex_groups.new(name='Hips')
_vg = ob_buty.vertex_groups.new(name='Spine')
_vg = ob_buty.vertex_groups.new(name='Chest')
_vg = ob_buty.vertex_groups.new(name='Neck')
_vg = ob_buty.vertex_groups.new(name='Head')
_vg = ob_buty.vertex_groups.new(name='Shoulder.L')
_vg = ob_buty.vertex_groups.new(name='Upper Arm.L')
_vg = ob_buty.vertex_groups.new(name='Lower Arm.L')
_vg = ob_buty.vertex_groups.new(name='Hand.L')
_vg = ob_buty.vertex_groups.new(name='Fingers01.L')
_vg = ob_buty.vertex_groups.new(name='Fingers02.L')
_vg = ob_buty.vertex_groups.new(name='Thumb01.L')
_vg = ob_buty.vertex_groups.new(name='Thumb02.L')
_vg = ob_buty.vertex_groups.new(name='Shoulder.R')
_vg = ob_buty.vertex_groups.new(name='Upper Arm.R')
_vg = ob_buty.vertex_groups.new(name='Lower Arm.R')
_vg = ob_buty.vertex_groups.new(name='Hand.R')
_vg = ob_buty.vertex_groups.new(name='Fingers01.R')
_vg = ob_buty.vertex_groups.new(name='Fingers02.R')
_vg = ob_buty.vertex_groups.new(name='Thumb01.R')
_vg = ob_buty.vertex_groups.new(name='Thumb02.R')
_vg = ob_buty.vertex_groups.new(name='Upper Leg.L')
_vg = ob_buty.vertex_groups.new(name='Lower Leg.L')
for _i, _w in zip([0, 3, 4, 7, 8, 9, 10, 12, 13, 14, 15, 16, 17, 18, 21, 23, 25, 28, 29, 30, 32, 41, 42, 43, 44, 45, 46, 47, 48], [0.2524, 0.1893, 0.4572, 0.1855, 0.447, 0.003267, 0.09741, 0.0409, 0.2283, 0.07386, 0.08597, 0.1741, 0.191, 0.4761, 0.06068, 0.07058, 0.2463, 0.02716, 0.09124, 0.1146, 0.307, 0.4572, 0.447, 0.09741, 0.0409, 0.2283, 0.1741, 0.4761, 0.06068]): _vg.add([_i], _w, 'REPLACE')
_vg = ob_buty.vertex_groups.new(name='Foot.L')
for _i, _w in zip([0, 1, 2, 3, 4, 5, 6, 7, 8, 9, 10, 11, 12, 13, 14, 15, 16, 17, 18, 19, 20, 21, 22, 23, 24, 25, 26, 27, 28, 29, 30, 31, 32, 33, 34, 35, 36, 37, 38, 39, 40, 41, 42, 43, 44, 45, 46, 47, 48], [0.7421, 0.2054, 0.2478, 0.803, 0.5408, 0.05578, 0.09029, 0.8063, 0.5513, 0.9089, 0.8901, 0.9073, 0.9467, 0.7667, 0.907, 0.897, 0.8231, 0.8018, 0.5224, 0.03367, 0.07238, 0.9348, 0.931, 0.9124, 0.2001, 0.7476, 0.0598, 0.9307, 0.9102, 0.8939, 0.8714, 0.03354, 0.6884, 0.5965, 0.7727, 0.8054, 0.2059, 0.9197, 0.4941, 0.7176, 0.2967, 0.5408, 0.5513, 0.8901, 0.9467, 0.7667, 0.8231, 0.5224, 0.9348]): _vg.add([_i], _w, 'REPLACE')
_vg = ob_buty.vertex_groups.new(name='Toes.L')
for _i, _w in zip([1, 2, 5, 6, 9, 11, 19, 20, 22, 24, 26, 27, 28, 31, 33, 34, 35, 36, 37, 38, 39, 40], [0.7932, 0.7495, 0.944, 0.9093, 0.06451, 0.08, 0.958, 0.9272, 0.05733, 0.7983, 0.9399, 0.05374, 0.05121, 0.958, 0.4001, 0.2243, 0.182, 0.793, 0.0762, 0.5056, 0.2782, 0.7018]): _vg.add([_i], _w, 'REPLACE')
_vg = ob_buty.vertex_groups.new(name='Upper Leg.R')
_vg = ob_buty.vertex_groups.new(name='Lower Leg.R')
_vg = ob_buty.vertex_groups.new(name='Foot.R')
_vg = ob_buty.vertex_groups.new(name='Toes.R')
_m = ob_buty.modifiers.new('Multires', 'MULTIRES')
_m.uv_smooth = 'PRESERVE_CORNERS'
_m.quality = 3
_m.levels = 2
_m.sculpt_levels = 2
_m.render_levels = 2
_m.show_only_control_edges = False
_m = ob_buty.modifiers.new('Mirror', 'MIRROR')
_m.use_clip = True
_m = ob_buty.modifiers.new('Armature', 'ARMATURE')
_m.object = ob_armature
_m.use_deform_preserve_volume = True

# ---- collection membership
scene.collection.objects.link(ob_material_preview_dummy)
col_collection_1.objects.link(ob_armature)
col_collection_1.objects.link(ob_czlowiek)
col_collection_1.objects.link(ob_spodnie)
col_collection_1.objects.link(ob_koszula)
col_collection_1.objects.link(ob_buty)

# ---- scene / render settings (as saved in the file)
scene.frame_start = 1; scene.frame_end = 99; scene.frame_set(75)
scene.render.engine = 'BLENDER_EEVEE_NEXT'
scene.render.resolution_percentage = 50
scene.render.dither_intensity = 0.0
scene.cycles.use_denoising = False
scene.cycles.samples = 128
scene.cycles.sampling_pattern = 'TABULATED_SOBOL'
scene.cycles.light_sampling_threshold = 0.0
scene.cycles.use_adaptive_sampling = False
scene.cycles.use_light_tree = False
scene.cycles.blur_glossy = 0.0
scene.cycles.sample_clamp_indirect = 0.0
scene.view_settings.view_transform = 'Standard'
bpy.context.view_layer.update()

# ---- added for rendering (the .blend has no active camera): camera
cam_auto = bpy.data.cameras.new('AutoCamera')
cam_auto.lens = 50.0
cam_auto.sensor_width = 36.0
cam_auto.clip_end = 1000.0
ob_auto_camera = bpy.data.objects.new('AutoCamera', cam_auto)
scene.collection.objects.link(ob_auto_camera)
ob_auto_camera.location = (2.03811, -2.45752, 2.42679)
ob_auto_camera.rotation_euler = (1.09748, -7.21219e-08, 0.694738)
scene.camera = ob_auto_camera
bpy.context.view_layer.update()
